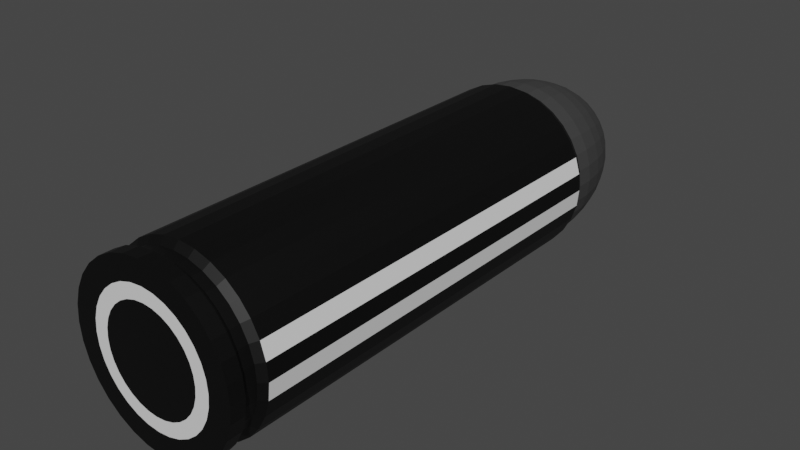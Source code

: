 # Source: revolverBullet.blend  (saved by Blender 3.2.14; exported with 4.5.12 LTS)
import bpy
from mathutils import Matrix  # noqa: F401  (used for matrix-valued properties, if any)

bpy.ops.wm.read_factory_settings(use_empty=True)
scene = bpy.context.scene
scene.name = 'Scene'

# ---- collections
col_collection = bpy.data.collections.new('Collection'); scene.collection.children.link(col_collection)

# ---- materials (node trees are filled in below, after node groups)
mat_primary = bpy.data.materials.new('Primary')
mat_primary.use_transparent_shadow = False
mat_secondary = bpy.data.materials.new('Secondary')
mat_secondary.use_transparent_shadow = False
mat_tertiary = bpy.data.materials.new('Tertiary')
mat_tertiary.use_transparent_shadow = False

# ---- material node trees
mat_primary.use_nodes = True; mat_primary.node_tree.nodes.clear()
_N = mat_primary.node_tree.nodes; _L = mat_primary.node_tree.links
n0 = _N.new('ShaderNodeBsdfPrincipled'); n0.name = 'Principled BSDF'; n0.location = (10, 300)
n0.distribution = 'GGX'
n0.subsurface_method = 'RANDOM_WALK_SKIN'
n0.inputs[0].default_value = (0.0, 0.0, 0.0, 1.0)
n0.inputs[3].default_value = 1.45
n0.inputs[27].default_value = (0.0, 0.0, 0.0, 1.0)
n0.inputs[28].default_value = 1.0
n1 = _N.new('ShaderNodeOutputMaterial'); n1.name = 'Material Output'; n1.location = (300, 300)
_L.new(n0.outputs[0], n1.inputs[0])
n1.is_active_output = True
mat_secondary.use_nodes = True; mat_secondary.node_tree.nodes.clear()
_N = mat_secondary.node_tree.nodes; _L = mat_secondary.node_tree.links
n0 = _N.new('ShaderNodeBsdfPrincipled'); n0.name = 'Principled BSDF'; n0.location = (10, 300)
n0.distribution = 'GGX'
n0.subsurface_method = 'RANDOM_WALK_SKIN'
n0.inputs[3].default_value = 1.45
n0.inputs[27].default_value = (0.0, 0.0, 0.0, 1.0)
n0.inputs[28].default_value = 1.0
n1 = _N.new('ShaderNodeOutputMaterial'); n1.name = 'Material Output'; n1.location = (300, 300)
_L.new(n0.outputs[0], n1.inputs[0])
n1.is_active_output = True
mat_tertiary.use_nodes = True; mat_tertiary.node_tree.nodes.clear()
_N = mat_tertiary.node_tree.nodes; _L = mat_tertiary.node_tree.links
n0 = _N.new('ShaderNodeBsdfPrincipled'); n0.name = 'Principled BSDF'; n0.location = (10, 300)
n0.distribution = 'GGX'
n0.subsurface_method = 'RANDOM_WALK_SKIN'
n0.inputs[0].default_value = (0.04696, 0.04696, 0.04696, 1.0)
n0.inputs[3].default_value = 1.45
n0.inputs[27].default_value = (0.0, 0.0, 0.0, 1.0)
n0.inputs[28].default_value = 1.0
n1 = _N.new('ShaderNodeOutputMaterial'); n1.name = 'Material Output'; n1.location = (300, 300)
_L.new(n0.outputs[0], n1.inputs[0])
n1.is_active_output = True

# ---- world
world_world = bpy.data.worlds.new('World'); scene.world = world_world
world_world.use_nodes = True; world_world.node_tree.nodes.clear()
_N = world_world.node_tree.nodes; _L = world_world.node_tree.links
n0 = _N.new('ShaderNodeOutputWorld'); n0.name = 'World Output'; n0.location = (300, 300)
n1 = _N.new('ShaderNodeBackground'); n1.name = 'Background'; n1.location = (10, 300)
n1.inputs[0].default_value = (0.05088, 0.05088, 0.05088, 1.0)
_L.new(n1.outputs[0], n0.inputs[0])
n0.is_active_output = True
world_world.color = (0.05088, 0.05088, 0.05088)
world_world.use_sun_shadow = False
world_world.sun_shadow_jitter_overblur = 0.0

# ---- meshes
me_cylinder = bpy.data.meshes.new('Cylinder')
me_cylinder.from_pydata([(0.0, 1.0, -2.588), (0.0, 1.0, 2.243), (0.1951, 0.9808, -2.588), (0.1951, 0.9808, 2.243), (0.3827, 0.9239, -2.588), (0.3827, 0.9239, 2.243), (0.5556, 0.8315, -2.588), (0.5556, 0.8315, 2.243), (0.7071, 0.7071, -2.588), (0.7071, 0.7071, 2.243), (0.8315, 0.5556, -2.588), (0.8315, 0.5556, 2.243), (0.9239, 0.3827, -2.588), (0.9239, 0.3827, 2.243), (0.9808, 0.1951, -2.588), (0.9808, 0.1951, 2.243), (1.0, -1.636e-07, -2.588), (1.0, 5.014e-08, 2.243), (0.9808, -0.1951, -2.588), (0.9808, -0.1951, 2.243), (0.9239, -0.3827, -2.588), (0.9239, -0.3827, 2.243), (0.8315, -0.5556, -2.588), (0.8315, -0.5556, 2.243), (0.7071, -0.7071, -2.588), (0.7071, -0.7071, 2.243), (0.5556, -0.8315, -2.588), (0.5556, -0.8315, 2.243), (0.3827, -0.9239, -2.588), (0.3827, -0.9239, 2.243), (0.1951, -0.9808, -2.588), (0.1951, -0.9808, 2.243), (-8.742e-08, -1.0, -2.588), (-8.742e-08, -1.0, 2.243), (-0.1951, -0.9808, -2.588), (-0.1951, -0.9808, 2.243), (-0.3827, -0.9239, -2.588), (-0.3827, -0.9239, 2.243), (-0.5556, -0.8315, -2.588), (-0.5556, -0.8315, 2.243), (-0.7071, -0.7071, -2.588), (-0.7071, -0.7071, 2.243), (-0.8315, -0.5556, -2.588), (-0.8315, -0.5556, 2.243), (-0.9239, -0.3827, -2.588), (-0.9239, -0.3827, 2.243), (-0.9808, -0.1951, -2.588), (-0.9808, -0.1951, 2.243), (-1.0, -1.08e-07, -2.588), (-1.0, 1.058e-07, 2.243), (-0.9808, 0.1951, -2.588), (-0.9808, 0.1951, 2.243), (-0.9239, 0.3827, -2.588), (-0.9239, 0.3827, 2.243), (-0.8315, 0.5556, -2.588), (-0.8315, 0.5556, 2.243), (-0.7071, 0.7071, -2.588), (-0.7071, 0.7071, 2.243), (-0.5556, 0.8315, -2.588), (-0.5556, 0.8315, 2.243), (-0.3827, 0.9239, -2.588), (-0.3827, 0.9239, 2.243), (-0.1951, 0.9808, -2.588), (-0.1951, 0.9808, 2.243), (4.706e-09, 0.9274, -2.655), (0.1809, 0.9096, -2.655), (0.3549, 0.8568, -2.655), (0.5152, 0.7711, -2.655), (0.6558, 0.6558, -2.655), (0.7711, 0.5152, -2.655), (0.8568, 0.3549, -2.655), (0.9096, 0.1809, -2.655), (0.9274, -1.61e-07, -2.655), (0.9096, -0.1809, -2.655), (0.8568, -0.3549, -2.655), (0.7711, -0.5152, -2.655), (0.6558, -0.6558, -2.655), (0.5152, -0.7711, -2.655), (0.3549, -0.8568, -2.655), (0.1809, -0.9096, -2.655), (-7.637e-08, -0.9274, -2.655), (-0.1809, -0.9096, -2.655), (-0.3549, -0.8568, -2.655), (-0.5152, -0.7711, -2.655), (-0.6558, -0.6558, -2.655), (-0.7711, -0.5152, -2.655), (-0.8568, -0.3549, -2.655), (-0.9096, -0.1809, -2.655), (-0.9274, -1.094e-07, -2.655), (-0.9096, 0.1809, -2.655), (-0.8568, 0.3549, -2.655), (-0.7711, 0.5152, -2.655), (-0.6558, 0.6558, -2.655), (-0.5152, 0.7711, -2.655), (-0.3549, 0.8568, -2.655), (-0.1809, 0.9096, -2.655), (3.551e-09, 0.9274, -2.776), (0.1809, 0.9096, -2.776), (0.3549, 0.8568, -2.776), (0.5152, 0.7711, -2.776), (0.6558, 0.6558, -2.776), (0.7711, 0.5152, -2.776), (0.8568, 0.3549, -2.776), (0.9096, 0.1809, -2.776), (0.9274, -1.61e-07, -2.776), (0.9096, -0.1809, -2.776), (0.8568, -0.3549, -2.776), (0.7711, -0.5152, -2.776), (0.6558, -0.6558, -2.776), (0.5152, -0.7711, -2.776), (0.3549, -0.8568, -2.776), (0.1809, -0.9096, -2.776), (-7.752e-08, -0.9274, -2.776), (-0.1809, -0.9096, -2.776), (-0.3549, -0.8568, -2.776), (-0.5152, -0.7711, -2.776), (-0.6558, -0.6558, -2.776), (-0.7711, -0.5152, -2.776), (-0.8568, -0.3549, -2.776), (-0.9096, -0.1809, -2.776), (-0.9274, -1.094e-07, -2.776), (-0.9096, 0.1809, -2.776), (-0.8568, 0.3549, -2.776), (-0.7711, 0.5152, -2.776), (-0.6558, 0.6558, -2.776), (-0.5152, 0.7711, -2.776), (-0.3549, 0.8568, -2.776), (-0.1809, 0.9096, -2.776), (-1.703e-08, 1.0, -2.849), (0.1951, 0.9808, -2.849), (0.3827, 0.9239, -2.849), (0.5556, 0.8315, -2.849), (0.7071, 0.7071, -2.849), (0.8315, 0.5556, -2.849), (0.9239, 0.3827, -2.849), (0.9808, 0.1951, -2.849), (1.0, -1.636e-07, -2.849), (0.9808, -0.1951, -2.849), (0.9239, -0.3827, -2.849), (0.8315, -0.5556, -2.849), (0.7071, -0.7071, -2.849), (0.5556, -0.8315, -2.849), (0.3827, -0.9239, -2.849), (0.1951, -0.9808, -2.849), (-1.045e-07, -1.0, -2.849), (-0.1951, -0.9808, -2.849), (-0.3827, -0.9239, -2.849), (-0.5556, -0.8315, -2.849), (-0.7071, -0.7071, -2.849), (-0.8315, -0.5556, -2.849), (-0.9239, -0.3827, -2.849), (-0.9808, -0.1951, -2.849), (-1.0, -1.08e-07, -2.849), (-0.9808, 0.1951, -2.849), (-0.9239, 0.3827, -2.849), (-0.8315, 0.5556, -2.849), (-0.7071, 0.7071, -2.849), (-0.5556, 0.8315, -2.849), (-0.3827, 0.9239, -2.849), (-0.1951, 0.9808, -2.849), (-7.959e-08, 0.5783, -3.018), (0.1128, 0.5672, -3.018), (0.2213, 0.5343, -3.018), (0.3213, 0.4809, -3.018), (0.4089, 0.4089, -3.018), (0.4809, 0.3213, -3.018), (0.5343, 0.2213, -3.018), (0.5672, 0.1128, -3.018), (0.5783, -1.857e-07, -3.018), (0.5672, -0.1128, -3.018), (0.5343, -0.2213, -3.018), (0.4809, -0.3213, -3.018), (0.4089, -0.4089, -3.018), (0.3213, -0.4809, -3.018), (0.2213, -0.5343, -3.018), (0.1128, -0.5672, -3.018), (-8.08e-08, -0.5783, -3.018), (-0.1128, -0.5672, -3.018), (-0.2213, -0.5343, -3.018), (-0.3213, -0.4809, -3.018), (-0.4089, -0.4089, -3.018), (-0.4809, -0.3213, -3.018), (-0.5343, -0.2213, -3.018), (-0.5672, -0.1128, -3.018), (-0.5783, -1.092e-07, -3.018), (-0.5672, 0.1128, -3.018), (-0.5343, 0.2213, -3.018), (-0.4809, 0.3213, -3.018), (-0.4089, 0.4089, -3.018), (-0.3213, 0.4809, -3.018), (-0.2213, 0.5343, -3.018), (-0.1128, 0.5672, -3.018), (1.367e-09, 0.9531, 2.335), (0.1859, 0.9348, 2.335), (0.3647, 0.8806, 2.335), (0.5295, 0.7925, 2.335), (0.674, 0.674, 2.335), (0.7925, 0.5295, 2.335), (0.8806, 0.3647, 2.335), (0.9348, 0.1859, 2.335), (0.9531, 5.023e-08, 2.335), (0.9348, -0.1859, 2.335), (0.8806, -0.3647, 2.335), (0.7925, -0.5295, 2.335), (0.674, -0.674, 2.335), (0.5295, -0.7925, 2.335), (0.3647, -0.8806, 2.335), (0.1859, -0.9348, 2.335), (-8.196e-08, -0.9531, 2.335), (-0.1859, -0.9348, 2.335), (-0.3647, -0.8806, 2.335), (-0.5295, -0.7925, 2.335), (-0.674, -0.674, 2.335), (-0.7925, -0.5295, 2.335), (-0.8806, -0.3647, 2.335), (-0.9348, -0.1859, 2.335), (-0.9531, 1.033e-07, 2.335), (-0.9348, 0.1859, 2.335), (-0.8806, 0.3647, 2.335), (-0.7925, 0.5295, 2.335), (-0.674, 0.674, 2.335), (-0.5295, 0.7925, 2.335), (-0.3647, 0.8806, 2.335), (-0.1859, 0.9348, 2.335), (1.226e-08, 0.9531, 2.542), (0.1859, 0.9348, 2.542), (0.3647, 0.8806, 2.542), (0.5295, 0.7925, 2.542), (0.674, 0.674, 2.542), (0.7925, 0.5295, 2.542), (0.8806, 0.3647, 2.542), (0.9348, 0.1859, 2.542), (0.9531, 5.023e-08, 2.542), (0.9348, -0.1859, 2.542), (0.8806, -0.3647, 2.542), (0.7925, -0.5295, 2.542), (0.674, -0.674, 2.542), (0.5295, -0.7925, 2.542), (0.3647, -0.8806, 2.542), (0.1859, -0.9348, 2.542), (-7.107e-08, -0.9531, 2.542), (-0.1859, -0.9348, 2.542), (-0.3647, -0.8806, 2.542), (-0.5295, -0.7925, 2.542), (-0.674, -0.674, 2.542), (-0.7925, -0.5295, 2.542), (-0.8806, -0.3647, 2.542), (-0.9348, -0.1859, 2.542), (-0.9531, 1.033e-07, 2.542), (-0.9348, 0.1859, 2.542), (-0.8806, 0.3647, 2.542), (-0.7925, 0.5295, 2.542), (-0.674, 0.674, 2.542), (-0.5295, 0.7925, 2.542), (-0.3647, 0.8806, 2.542), (-0.1859, 0.9348, 2.542), (5.002e-09, 0.9135, 2.796), (0.1782, 0.8959, 2.796), (0.3496, 0.8439, 2.796), (0.5075, 0.7595, 2.796), (0.6459, 0.6459, 2.796), (0.7595, 0.5075, 2.796), (0.8439, 0.3496, 2.796), (0.8959, 0.1782, 2.796), (0.9135, 5.279e-08, 2.796), (0.8959, -0.1782, 2.796), (0.8439, -0.3496, 2.796), (0.7595, -0.5075, 2.796), (0.6459, -0.6459, 2.796), (0.5075, -0.7595, 2.796), (0.3496, -0.8439, 2.796), (0.1782, -0.8959, 2.796), (-7.486e-08, -0.9135, 2.796), (-0.1782, -0.8959, 2.796), (-0.3496, -0.8439, 2.796), (-0.5075, -0.7595, 2.796), (-0.6459, -0.6459, 2.796), (-0.7595, -0.5075, 2.796), (-0.8439, -0.3496, 2.796), (-0.8959, -0.1782, 2.796), (-0.9135, 1.036e-07, 2.796), (-0.8959, 0.1782, 2.796), (-0.8439, 0.3496, 2.796), (-0.7595, 0.5075, 2.796), (-0.6459, 0.6459, 2.796), (-0.5075, 0.7595, 2.796), (-0.3496, 0.8439, 2.796), (-0.1782, 0.8959, 2.796), (2.586e-08, 0.8541, 3.003), (0.1666, 0.8376, 3.003), (0.3268, 0.789, 3.003), (0.4745, 0.7101, 3.003), (0.6039, 0.6039, 3.003), (0.7101, 0.4745, 3.003), (0.789, 0.3268, 3.003), (0.8376, 0.1666, 3.003), (0.8541, 5.517e-08, 3.003), (0.8376, -0.1666, 3.003), (0.789, -0.3268, 3.003), (0.7101, -0.4745, 3.003), (0.6039, -0.6039, 3.003), (0.4745, -0.7101, 3.003), (0.3268, -0.789, 3.003), (0.1666, -0.8376, 3.003), (-4.88e-08, -0.8541, 3.003), (-0.1666, -0.8376, 3.003), (-0.3268, -0.789, 3.003), (-0.4745, -0.7101, 3.003), (-0.6039, -0.6039, 3.003), (-0.7101, -0.4745, 3.003), (-0.789, -0.3268, 3.003), (-0.8376, -0.1666, 3.003), (-0.8541, 1.027e-07, 3.003), (-0.8376, 0.1666, 3.003), (-0.789, 0.3268, 3.003), (-0.7101, 0.4745, 3.003), (-0.6039, 0.6039, 3.003), (-0.4745, 0.7101, 3.003), (-0.3268, 0.789, 3.003), (-0.1666, 0.8376, 3.003), (5.164e-09, 0.7616, 3.218), (0.1486, 0.747, 3.218), (0.2915, 0.7036, 3.218), (0.4231, 0.6332, 3.218), (0.5385, 0.5385, 3.218), (0.6332, 0.4231, 3.218), (0.7036, 0.2915, 3.218), (0.747, 0.1486, 3.218), (0.7616, 5.484e-08, 3.218), (0.747, -0.1486, 3.218), (0.7036, -0.2915, 3.218), (0.6332, -0.4231, 3.218), (0.5385, -0.5385, 3.218), (0.4231, -0.6332, 3.218), (0.2915, -0.7036, 3.218), (0.1486, -0.747, 3.218), (-6.142e-08, -0.7616, 3.218), (-0.1486, -0.747, 3.218), (-0.2915, -0.7036, 3.218), (-0.4231, -0.6332, 3.218), (-0.5385, -0.5385, 3.218), (-0.6332, -0.4231, 3.218), (-0.7036, -0.2915, 3.218), (-0.747, -0.1486, 3.218), (-0.7616, 9.722e-08, 3.218), (-0.747, 0.1486, 3.218), (-0.7036, 0.2915, 3.218), (-0.6332, 0.4231, 3.218), (-0.5385, 0.5385, 3.218), (-0.4231, 0.6332, 3.218), (-0.2915, 0.7036, 3.218), (-0.1486, 0.747, 3.218), (-3.666e-08, 0.6754, 3.364), (0.1318, 0.6625, 3.364), (0.2585, 0.624, 3.364), (0.3752, 0.5616, 3.364), (0.4776, 0.4776, 3.364), (0.5616, 0.3752, 3.364), (0.624, 0.2585, 3.364), (0.6625, 0.1318, 3.364), (0.6754, 5.96e-08, 3.364), (0.6625, -0.1318, 3.364), (0.624, -0.2585, 3.364), (0.5616, -0.3752, 3.364), (0.4776, -0.4776, 3.364), (0.3752, -0.5616, 3.364), (0.2585, -0.624, 3.364), (0.1318, -0.6625, 3.364), (-9.571e-08, -0.6754, 3.364), (-0.1318, -0.6625, 3.364), (-0.2585, -0.624, 3.364), (-0.3752, -0.5616, 3.364), (-0.4776, -0.4776, 3.364), (-0.5616, -0.3752, 3.364), (-0.624, -0.2585, 3.364), (-0.6625, -0.1318, 3.364), (-0.6754, 9.718e-08, 3.364), (-0.6625, 0.1318, 3.364), (-0.624, 0.2585, 3.364), (-0.5616, 0.3752, 3.364), (-0.4776, 0.4776, 3.364), (-0.3752, 0.5616, 3.364), (-0.2585, 0.624, 3.364), (-0.1318, 0.6625, 3.364), (-8.554e-08, 0.5575, 3.494), (0.1088, 0.5467, 3.494), (0.2133, 0.515, 3.494), (0.3097, 0.4635, 3.494), (0.3942, 0.3942, 3.494), (0.4635, 0.3097, 3.494), (0.515, 0.2133, 3.494), (0.5467, 0.1088, 3.494), (0.5575, 6.871e-08, 3.494), (0.5467, -0.1088, 3.494), (0.515, -0.2133, 3.494), (0.4635, -0.3097, 3.494), (0.3942, -0.3942, 3.494), (0.3097, -0.4635, 3.494), (0.2133, -0.515, 3.494), (0.1088, -0.5467, 3.494), (-1.343e-07, -0.5575, 3.494), (-0.1088, -0.5467, 3.494), (-0.2133, -0.515, 3.494), (-0.3097, -0.4635, 3.494), (-0.3942, -0.3942, 3.494), (-0.4635, -0.3097, 3.494), (-0.515, -0.2133, 3.494), (-0.5467, -0.1088, 3.494), (-0.5575, 9.972e-08, 3.494), (-0.5467, 0.1088, 3.494), (-0.515, 0.2133, 3.494), (-0.4635, 0.3097, 3.494), (-0.3942, 0.3942, 3.494), (-0.3097, 0.4635, 3.494), (-0.2133, 0.515, 3.494), (-0.1088, 0.5467, 3.494), (-6.136e-08, 0.3948, 3.571), (0.07703, 0.3872, 3.571), (0.1511, 0.3648, 3.571), (0.2194, 0.3283, 3.571), (0.2792, 0.2792, 3.571), (0.3283, 0.2194, 3.571), (0.3648, 0.1511, 3.571), (0.3872, 0.07703, 3.571), (0.3948, 8.127e-08, 3.571), (0.3872, -0.07703, 3.571), (0.3648, -0.1511, 3.571), (0.3283, -0.2194, 3.571), (0.2792, -0.2792, 3.571), (0.2194, -0.3283, 3.571), (0.1511, -0.3648, 3.571), (0.07703, -0.3872, 3.571), (-9.588e-08, -0.3948, 3.571), (-0.07703, -0.3872, 3.571), (-0.1511, -0.3648, 3.571), (-0.2194, -0.3283, 3.571), (-0.2792, -0.2792, 3.571), (-0.3283, -0.2194, 3.571), (-0.3648, -0.1511, 3.571), (-0.3872, -0.07703, 3.571), (-0.3948, 1.032e-07, 3.571), (-0.3872, 0.07703, 3.571), (-0.3648, 0.1511, 3.571), (-0.3283, 0.2194, 3.571), (-0.2792, 0.2792, 3.571), (-0.2194, 0.3283, 3.571), (-0.1511, 0.3648, 3.571), (-0.07703, 0.3872, 3.571), (-5.261e-08, 0.1519, 3.617), (0.02964, 0.149, 3.617), (0.05813, 0.1403, 3.617), (0.08439, 0.1263, 3.617), (0.1074, 0.1074, 3.617), (0.1263, 0.08439, 3.617), (0.1403, 0.05813, 3.617), (0.149, 0.02964, 3.617), (0.1519, 8.169e-08, 3.617), (0.149, -0.02964, 3.617), (0.1403, -0.05813, 3.617), (0.1263, -0.08439, 3.617), (0.1074, -0.1074, 3.617), (0.08439, -0.1263, 3.617), (0.05813, -0.1403, 3.617), (0.02964, -0.149, 3.617), (-6.589e-08, -0.1519, 3.617), (-0.02964, -0.149, 3.617), (-0.05813, -0.1403, 3.617), (-0.08439, -0.1263, 3.617), (-0.1074, -0.1074, 3.617), (-0.1263, -0.08439, 3.617), (-0.1403, -0.05813, 3.617), (-0.149, -0.02964, 3.617), (-0.1519, 9.014e-08, 3.617), (-0.149, 0.02964, 3.617), (-0.1403, 0.05813, 3.617), (-0.1263, 0.08439, 3.617), (-0.1074, 0.1074, 3.617), (-0.08439, 0.1263, 3.617), (-0.05813, 0.1403, 3.617), (-0.02964, 0.149, 3.617), (-2.106e-08, 1.0, -3.018), (0.1951, 0.9808, -3.018), (0.3827, 0.9239, -3.018), (0.5556, 0.8315, -3.018), (0.7071, 0.7071, -3.018), (0.8315, 0.5556, -3.018), (0.9239, 0.3827, -3.018), (0.9808, 0.1951, -3.018), (1.0, -1.636e-07, -3.018), (0.9808, -0.1951, -3.018), (0.9239, -0.3827, -3.018), (0.8315, -0.5556, -3.018), (0.7071, -0.7071, -3.018), (0.5556, -0.8315, -3.018), (0.3827, -0.9239, -3.018), (0.1951, -0.9808, -3.018), (-1.085e-07, -1.0, -3.018), (-0.1951, -0.9808, -3.018), (-0.3827, -0.9239, -3.018), (-0.5556, -0.8315, -3.018), (-0.7071, -0.7071, -3.018), (-0.8315, -0.5556, -3.018), (-0.9239, -0.3827, -3.018), (-0.9808, -0.1951, -3.018), (-1.0, -1.08e-07, -3.018), (-0.9808, 0.1951, -3.018), (-0.9239, 0.3827, -3.018), (-0.8315, 0.5556, -3.018), (-0.7071, 0.7071, -3.018), (-0.5556, 0.8315, -3.018), (-0.3827, 0.9239, -3.018), (-0.1951, 0.9808, -3.018), (-5.406e-08, 0.7407, -3.018), (0.1445, 0.7265, -3.018), (0.2835, 0.6844, -3.018), (0.4115, 0.6159, -3.018), (0.5238, 0.5238, -3.018), (0.6159, 0.4115, -3.018), (0.6844, 0.2835, -3.018), (0.7265, 0.1445, -3.018), (0.7407, -1.559e-07, -3.018), (0.7265, -0.1445, -3.018), (0.6844, -0.2835, -3.018), (0.6159, -0.4115, -3.018), (0.5238, -0.5238, -3.018), (0.4115, -0.6159, -3.018), (0.2835, -0.6844, -3.018), (0.1445, -0.7265, -3.018), (-9.296e-08, -0.7407, -3.018), (-0.1445, -0.7265, -3.018), (-0.2835, -0.6844, -3.018), (-0.4115, -0.6159, -3.018), (-0.5238, -0.5238, -3.018), (-0.6159, -0.4115, -3.018), (-0.6844, -0.2835, -3.018), (-0.7265, -0.1445, -3.018), (-0.7407, -1.08e-07, -3.018), (-0.7265, 0.1445, -3.018), (-0.6844, 0.2835, -3.018), (-0.6159, 0.4115, -3.018), (-0.5238, 0.5238, -3.018), (-0.4115, 0.6159, -3.018), (-0.2835, 0.6844, -3.018), (-0.1445, 0.7265, -3.018)], [], [(0, 1, 3, 2), (2, 3, 5, 4), (4, 5, 7, 6), (6, 7, 9, 8), (8, 9, 11, 10), (10, 11, 13, 12), (12, 13, 15, 14), (14, 15, 17, 16), (16, 17, 19, 18), (18, 19, 21, 20), (20, 21, 23, 22), (22, 23, 25, 24), (24, 25, 27, 26), (26, 27, 29, 28), (28, 29, 31, 30), (30, 31, 33, 32), (32, 33, 35, 34), (34, 35, 37, 36), (36, 37, 39, 38), (38, 39, 41, 40), (40, 41, 43, 42), (42, 43, 45, 44), (44, 45, 47, 46), (46, 47, 49, 48), (48, 49, 51, 50), (50, 51, 53, 52), (52, 53, 55, 54), (54, 55, 57, 56), (56, 57, 59, 58), (58, 59, 61, 60), (49, 47, 215, 216), (60, 61, 63, 62), (62, 63, 1, 0), (2, 4, 66, 65), (66, 67, 99, 98), (20, 22, 75, 74), (38, 40, 84, 83), (56, 58, 93, 92), (12, 14, 71, 70), (30, 32, 80, 79), (48, 50, 89, 88), (4, 6, 67, 66), (22, 24, 76, 75), (40, 42, 85, 84), (58, 60, 94, 93), (14, 16, 72, 71), (32, 34, 81, 80), (50, 52, 90, 89), (6, 8, 68, 67), (24, 26, 77, 76), (42, 44, 86, 85), (60, 62, 95, 94), (16, 18, 73, 72), (34, 36, 82, 81), (52, 54, 91, 90), (8, 10, 69, 68), (26, 28, 78, 77), (44, 46, 87, 86), (0, 2, 65, 64), (62, 0, 64, 95), (18, 20, 74, 73), (36, 38, 83, 82), (54, 56, 92, 91), (10, 12, 70, 69), (28, 30, 79, 78), (46, 48, 88, 87), (101, 102, 134, 133), (93, 94, 126, 125), (80, 81, 113, 112), (67, 68, 100, 99), (94, 95, 127, 126), (81, 82, 114, 113), (68, 69, 101, 100), (95, 64, 96, 127), (82, 83, 115, 114), (69, 70, 102, 101), (83, 84, 116, 115), (70, 71, 103, 102), (84, 85, 117, 116), (71, 72, 104, 103), (85, 86, 118, 117), (72, 73, 105, 104), (86, 87, 119, 118), (73, 74, 106, 105), (87, 88, 120, 119), (74, 75, 107, 106), (88, 89, 121, 120), (75, 76, 108, 107), (89, 90, 122, 121), (76, 77, 109, 108), (90, 91, 123, 122), (77, 78, 110, 109), (64, 65, 97, 96), (91, 92, 124, 123), (78, 79, 111, 110), (65, 66, 98, 97), (92, 93, 125, 124), (79, 80, 112, 111), (136, 137, 489, 488), (115, 116, 148, 147), (102, 103, 135, 134), (116, 117, 149, 148), (103, 104, 136, 135), (117, 118, 150, 149), (104, 105, 137, 136), (118, 119, 151, 150), (105, 106, 138, 137), (119, 120, 152, 151), (106, 107, 139, 138), (120, 121, 153, 152), (107, 108, 140, 139), (121, 122, 154, 153), (108, 109, 141, 140), (122, 123, 155, 154), (109, 110, 142, 141), (96, 97, 129, 128), (123, 124, 156, 155), (110, 111, 143, 142), (97, 98, 130, 129), (124, 125, 157, 156), (111, 112, 144, 143), (98, 99, 131, 130), (125, 126, 158, 157), (112, 113, 145, 144), (99, 100, 132, 131), (126, 127, 159, 158), (113, 114, 146, 145), (100, 101, 133, 132), (127, 96, 128, 159), (114, 115, 147, 146), (160, 161, 162, 163, 164, 165, 166, 167, 168, 169, 170, 171, 172, 173, 174, 175, 176, 177, 178, 179, 180, 181, 182, 183, 184, 185, 186, 187, 188, 189, 190, 191), (150, 151, 503, 502), (137, 138, 490, 489), (151, 152, 504, 503), (138, 139, 491, 490), (152, 153, 505, 504), (139, 140, 492, 491), (153, 154, 506, 505), (140, 141, 493, 492), (154, 155, 507, 506), (141, 142, 494, 493), (128, 129, 481, 480), (155, 156, 508, 507), (142, 143, 495, 494), (129, 130, 482, 481), (156, 157, 509, 508), (143, 144, 496, 495), (130, 131, 483, 482), (157, 158, 510, 509), (144, 145, 497, 496), (131, 132, 484, 483), (158, 159, 511, 510), (145, 146, 498, 497), (132, 133, 485, 484), (159, 128, 480, 511), (146, 147, 499, 498), (133, 134, 486, 485), (147, 148, 500, 499), (134, 135, 487, 486), (148, 149, 501, 500), (135, 136, 488, 487), (149, 150, 502, 501), (207, 206, 238, 239), (5, 3, 193, 194), (23, 21, 202, 203), (41, 39, 211, 212), (59, 57, 220, 221), (15, 13, 198, 199), (33, 31, 207, 208), (51, 49, 216, 217), (7, 5, 194, 195), (25, 23, 203, 204), (43, 41, 212, 213), (61, 59, 221, 222), (17, 15, 199, 200), (35, 33, 208, 209), (53, 51, 217, 218), (9, 7, 195, 196), (27, 25, 204, 205), (45, 43, 213, 214), (63, 61, 222, 223), (19, 17, 200, 201), (37, 35, 209, 210), (55, 53, 218, 219), (11, 9, 196, 197), (29, 27, 205, 206), (47, 45, 214, 215), (3, 1, 192, 193), (1, 63, 223, 192), (21, 19, 201, 202), (39, 37, 210, 211), (57, 55, 219, 220), (13, 11, 197, 198), (31, 29, 206, 207), (242, 241, 273, 274), (194, 193, 225, 226), (221, 220, 252, 253), (208, 207, 239, 240), (195, 194, 226, 227), (222, 221, 253, 254), (209, 208, 240, 241), (196, 195, 227, 228), (223, 222, 254, 255), (210, 209, 241, 242), (197, 196, 228, 229), (192, 223, 255, 224), (211, 210, 242, 243), (198, 197, 229, 230), (212, 211, 243, 244), (199, 198, 230, 231), (213, 212, 244, 245), (200, 199, 231, 232), (214, 213, 245, 246), (201, 200, 232, 233), (215, 214, 246, 247), (202, 201, 233, 234), (216, 215, 247, 248), (203, 202, 234, 235), (217, 216, 248, 249), (204, 203, 235, 236), (218, 217, 249, 250), (205, 204, 236, 237), (219, 218, 250, 251), (206, 205, 237, 238), (193, 192, 224, 225), (220, 219, 251, 252), (277, 276, 308, 309), (229, 228, 260, 261), (224, 255, 287, 256), (243, 242, 274, 275), (230, 229, 261, 262), (244, 243, 275, 276), (231, 230, 262, 263), (245, 244, 276, 277), (232, 231, 263, 264), (246, 245, 277, 278), (233, 232, 264, 265), (247, 246, 278, 279), (234, 233, 265, 266), (248, 247, 279, 280), (235, 234, 266, 267), (249, 248, 280, 281), (236, 235, 267, 268), (250, 249, 281, 282), (237, 236, 268, 269), (251, 250, 282, 283), (238, 237, 269, 270), (225, 224, 256, 257), (252, 251, 283, 284), (239, 238, 270, 271), (226, 225, 257, 258), (253, 252, 284, 285), (240, 239, 271, 272), (227, 226, 258, 259), (254, 253, 285, 286), (241, 240, 272, 273), (228, 227, 259, 260), (255, 254, 286, 287), (312, 311, 343, 344), (264, 263, 295, 296), (278, 277, 309, 310), (265, 264, 296, 297), (279, 278, 310, 311), (266, 265, 297, 298), (280, 279, 311, 312), (267, 266, 298, 299), (281, 280, 312, 313), (268, 267, 299, 300), (282, 281, 313, 314), (269, 268, 300, 301), (283, 282, 314, 315), (270, 269, 301, 302), (257, 256, 288, 289), (284, 283, 315, 316), (271, 270, 302, 303), (258, 257, 289, 290), (285, 284, 316, 317), (272, 271, 303, 304), (259, 258, 290, 291), (286, 285, 317, 318), (273, 272, 304, 305), (260, 259, 291, 292), (287, 286, 318, 319), (274, 273, 305, 306), (261, 260, 292, 293), (256, 287, 319, 288), (275, 274, 306, 307), (262, 261, 293, 294), (276, 275, 307, 308), (263, 262, 294, 295), (347, 346, 378, 379), (299, 298, 330, 331), (313, 312, 344, 345), (300, 299, 331, 332), (314, 313, 345, 346), (301, 300, 332, 333), (315, 314, 346, 347), (302, 301, 333, 334), (289, 288, 320, 321), (316, 315, 347, 348), (303, 302, 334, 335), (290, 289, 321, 322), (317, 316, 348, 349), (304, 303, 335, 336), (291, 290, 322, 323), (318, 317, 349, 350), (305, 304, 336, 337), (292, 291, 323, 324), (319, 318, 350, 351), (306, 305, 337, 338), (293, 292, 324, 325), (288, 319, 351, 320), (307, 306, 338, 339), (294, 293, 325, 326), (308, 307, 339, 340), (295, 294, 326, 327), (309, 308, 340, 341), (296, 295, 327, 328), (310, 309, 341, 342), (297, 296, 328, 329), (311, 310, 342, 343), (298, 297, 329, 330), (355, 354, 386, 387), (334, 333, 365, 366), (321, 320, 352, 353), (348, 347, 379, 380), (335, 334, 366, 367), (322, 321, 353, 354), (349, 348, 380, 381), (336, 335, 367, 368), (323, 322, 354, 355), (350, 349, 381, 382), (337, 336, 368, 369), (324, 323, 355, 356), (351, 350, 382, 383), (338, 337, 369, 370), (325, 324, 356, 357), (320, 351, 383, 352), (339, 338, 370, 371), (326, 325, 357, 358), (340, 339, 371, 372), (327, 326, 358, 359), (341, 340, 372, 373), (328, 327, 359, 360), (342, 341, 373, 374), (329, 328, 360, 361), (343, 342, 374, 375), (330, 329, 361, 362), (344, 343, 375, 376), (331, 330, 362, 363), (345, 344, 376, 377), (332, 331, 363, 364), (346, 345, 377, 378), (333, 332, 364, 365), (390, 389, 421, 422), (382, 381, 413, 414), (369, 368, 400, 401), (356, 355, 387, 388), (383, 382, 414, 415), (370, 369, 401, 402), (357, 356, 388, 389), (352, 383, 415, 384), (371, 370, 402, 403), (358, 357, 389, 390), (372, 371, 403, 404), (359, 358, 390, 391), (373, 372, 404, 405), (360, 359, 391, 392), (374, 373, 405, 406), (361, 360, 392, 393), (375, 374, 406, 407), (362, 361, 393, 394), (376, 375, 407, 408), (363, 362, 394, 395), (377, 376, 408, 409), (364, 363, 395, 396), (378, 377, 409, 410), (365, 364, 396, 397), (379, 378, 410, 411), (366, 365, 397, 398), (353, 352, 384, 385), (380, 379, 411, 412), (367, 366, 398, 399), (354, 353, 385, 386), (381, 380, 412, 413), (368, 367, 399, 400), (425, 424, 456, 457), (404, 403, 435, 436), (391, 390, 422, 423), (405, 404, 436, 437), (392, 391, 423, 424), (406, 405, 437, 438), (393, 392, 424, 425), (407, 406, 438, 439), (394, 393, 425, 426), (408, 407, 439, 440), (395, 394, 426, 427), (409, 408, 440, 441), (396, 395, 427, 428), (410, 409, 441, 442), (397, 396, 428, 429), (411, 410, 442, 443), (398, 397, 429, 430), (385, 384, 416, 417), (412, 411, 443, 444), (399, 398, 430, 431), (386, 385, 417, 418), (413, 412, 444, 445), (400, 399, 431, 432), (387, 386, 418, 419), (414, 413, 445, 446), (401, 400, 432, 433), (388, 387, 419, 420), (415, 414, 446, 447), (402, 401, 433, 434), (389, 388, 420, 421), (384, 415, 447, 416), (403, 402, 434, 435), (449, 448, 479, 478, 477, 476, 475, 474, 473, 472, 471, 470, 469, 468, 467, 466, 465, 464, 463, 462, 461, 460, 459, 458, 457, 456, 455, 454, 453, 452, 451, 450), (439, 438, 470, 471), (426, 425, 457, 458), (440, 439, 471, 472), (427, 426, 458, 459), (441, 440, 472, 473), (428, 427, 459, 460), (442, 441, 473, 474), (429, 428, 460, 461), (443, 442, 474, 475), (430, 429, 461, 462), (417, 416, 448, 449), (444, 443, 475, 476), (431, 430, 462, 463), (418, 417, 449, 450), (445, 444, 476, 477), (432, 431, 463, 464), (419, 418, 450, 451), (446, 445, 477, 478), (433, 432, 464, 465), (420, 419, 451, 452), (447, 446, 478, 479), (434, 433, 465, 466), (421, 420, 452, 453), (416, 447, 479, 448), (435, 434, 466, 467), (422, 421, 453, 454), (436, 435, 467, 468), (423, 422, 454, 455), (437, 436, 468, 469), (424, 423, 455, 456), (438, 437, 469, 470), (513, 512, 480, 481), (514, 513, 481, 482), (515, 514, 482, 483), (516, 515, 483, 484), (517, 516, 484, 485), (518, 517, 485, 486), (519, 518, 486, 487), (520, 519, 487, 488), (521, 520, 488, 489), (522, 521, 489, 490), (523, 522, 490, 491), (524, 523, 491, 492), (525, 524, 492, 493), (526, 525, 493, 494), (527, 526, 494, 495), (528, 527, 495, 496), (529, 528, 496, 497), (530, 529, 497, 498), (531, 530, 498, 499), (532, 531, 499, 500), (533, 532, 500, 501), (534, 533, 501, 502), (535, 534, 502, 503), (536, 535, 503, 504), (537, 536, 504, 505), (538, 537, 505, 506), (539, 538, 506, 507), (540, 539, 507, 508), (541, 540, 508, 509), (542, 541, 509, 510), (543, 542, 510, 511), (512, 543, 511, 480), (161, 160, 512, 513), (162, 161, 513, 514), (163, 162, 514, 515), (164, 163, 515, 516), (165, 164, 516, 517), (166, 165, 517, 518), (167, 166, 518, 519), (168, 167, 519, 520), (169, 168, 520, 521), (170, 169, 521, 522), (171, 170, 522, 523), (172, 171, 523, 524), (173, 172, 524, 525), (174, 173, 525, 526), (175, 174, 526, 527), (176, 175, 527, 528), (177, 176, 528, 529), (178, 177, 529, 530), (179, 178, 530, 531), (180, 179, 531, 532), (181, 180, 532, 533), (182, 181, 533, 534), (183, 182, 534, 535), (184, 183, 535, 536), (185, 184, 536, 537), (186, 185, 537, 538), (187, 186, 538, 539), (188, 187, 539, 540), (189, 188, 540, 541), (190, 189, 541, 542), (191, 190, 542, 543), (160, 191, 543, 512)])
me_cylinder.polygons.foreach_set('material_index', [0, 0, 0, 0, 0, 0, 0, 1, 0, 1, 0, 0, 0, 0, 0, 0, 0, 0, 0, 0, 0, 0, 1, 0, 1, 0, 0, 0, 0, 0, 0, 0, 0, 0, 0, 0, 0, 0, 0, 0, 0, 0, 0, 0, 0, 0, 0, 0, 0, 0, 0, 0, 0, 0, 0, 0, 0, 0, 0, 0, 0, 0, 0, 0, 0, 0, 0, 0, 0, 0, 0, 0, 0, 0, 0, 0, 0, 0, 0, 0, 0, 0, 0, 0, 0, 0, 0, 0, 0, 0, 0, 0, 0, 0, 0, 0, 0, 0, 0, 0, 0, 0, 0, 0, 0, 0, 0, 0, 0, 0, 0, 0, 0, 0, 0, 0, 0, 0, 0, 0, 0, 0, 0, 0, 0, 0, 0, 0, 0, 0, 0, 0, 0, 0, 0, 0, 0, 0, 0, 0, 0, 0, 0, 0, 0, 0, 0, 0, 0, 0, 0, 0, 0, 0, 0, 0, 0, 0, 0, 0, 0, 0, 2, 0, 0, 0, 0, 0, 0, 0, 0, 0, 0, 0, 0, 0, 0, 0, 0, 0, 0, 0, 0, 0, 0, 0, 0, 0, 0, 0, 0, 0, 0, 0, 2, 2, 2, 2, 2, 2, 2, 2, 2, 2, 2, 2, 2, 2, 2, 2, 2, 2, 2, 2, 2, 2, 2, 2, 2, 2, 2, 2, 2, 2, 2, 2, 2, 2, 2, 2, 2, 2, 2, 2, 2, 2, 2, 2, 2, 2, 2, 2, 2, 2, 2, 2, 2, 2, 2, 2, 2, 2, 2, 2, 2, 2, 2, 2, 2, 2, 2, 2, 2, 2, 2, 2, 2, 2, 2, 2, 2, 2, 2, 2, 2, 2, 2, 2, 2, 2, 2, 2, 2, 2, 2, 2, 2, 2, 2, 2, 2, 2, 2, 2, 2, 2, 2, 2, 2, 2, 2, 2, 2, 2, 2, 2, 2, 2, 2, 2, 2, 2, 2, 2, 2, 2, 2, 2, 2, 2, 2, 2, 2, 2, 2, 2, 2, 2, 2, 2, 2, 2, 2, 2, 2, 2, 2, 2, 2, 2, 2, 2, 2, 2, 2, 2, 2, 2, 2, 2, 2, 2, 2, 2, 2, 2, 2, 2, 2, 2, 2, 2, 2, 2, 2, 2, 2, 2, 2, 2, 2, 2, 2, 2, 2, 2, 2, 2, 2, 2, 2, 2, 2, 2, 2, 2, 2, 2, 2, 2, 2, 2, 2, 2, 2, 2, 2, 2, 2, 2, 2, 2, 2, 2, 2, 2, 2, 2, 2, 2, 2, 2, 2, 2, 2, 2, 2, 2, 2, 2, 2, 2, 2, 2, 2, 2, 2, 2, 2, 2, 2, 2, 2, 2, 2, 2, 2, 2, 2, 2, 2, 2, 2, 2, 2, 2, 2, 2, 2, 2, 0, 0, 0, 0, 0, 0, 0, 0, 0, 0, 0, 0, 0, 0, 0, 0, 0, 0, 0, 0, 0, 0, 0, 0, 0, 0, 0, 0, 0, 0, 0, 0, 1, 1, 1, 1, 1, 1, 1, 1, 1, 1, 1, 1, 1, 1, 1, 1, 1, 1, 1, 1, 1, 1, 1, 1, 1, 1, 1, 1, 1, 1, 1, 1])
_uv = me_cylinder.uv_layers.new(name='UVMap')
_uv.uv.foreach_set('vector', [1.0, 0.5, 1.0, 1.0, 0.9688, 1.0, 0.9688, 0.5, 0.9688, 0.5, 0.9688, 1.0, 0.9375, 1.0, 0.9375, 0.5, 0.9375, 0.5, 0.9375, 1.0, 0.9062, 1.0, 0.9062, 0.5, 0.9062, 0.5, 0.9062, 1.0, 0.875, 1.0, 0.875, 0.5, 0.875, 0.5, 0.875, 1.0, 0.8438, 1.0, 0.8438, 0.5, 0.8438, 0.5, 0.8438, 1.0, 0.8125, 1.0, 0.8125, 0.5, 0.8125, 0.5, 0.8125, 1.0, 0.7812, 1.0, 0.7812, 0.5, 0.7812, 0.5, 0.7812, 1.0, 0.75, 1.0, 0.75, 0.5, 0.75, 0.5, 0.75, 1.0, 0.7188, 1.0, 0.7188, 0.5, 0.7188, 0.5, 0.7188, 1.0, 0.6875, 1.0, 0.6875, 0.5, 0.6875, 0.5, 0.6875, 1.0, 0.6562, 1.0, 0.6562, 0.5, 0.6562, 0.5, 0.6562, 1.0, 0.625, 1.0, 0.625, 0.5, 0.625, 0.5, 0.625, 1.0, 0.5938, 1.0, 0.5938, 0.5, 0.5938, 0.5, 0.5938, 1.0, 0.5625, 1.0, 0.5625, 0.5, 0.5625, 0.5, 0.5625, 1.0, 0.5312, 1.0, 0.5312, 0.5, 0.5312, 0.5, 0.5312, 1.0, 0.5, 1.0, 0.5, 0.5, 0.5, 0.5, 0.5, 1.0, 0.4688, 1.0, 0.4688, 0.5, 0.4688, 0.5, 0.4688, 1.0, 0.4375, 1.0, 0.4375, 0.5, 0.4375, 0.5, 0.4375, 1.0, 0.4062, 1.0, 0.4062, 0.5, 0.4062, 0.5, 0.4062, 1.0, 0.375, 1.0, 0.375, 0.5, 0.375, 0.5, 0.375, 1.0, 0.3438, 1.0, 0.3438, 0.5, 0.3438, 0.5, 0.3438, 1.0, 0.3125, 1.0, 0.3125, 0.5, 0.3125, 0.5, 0.3125, 1.0, 0.2812, 1.0, 0.2812, 0.5, 0.2812, 0.5, 0.2812, 1.0, 0.25, 1.0, 0.25, 0.5, 0.25, 0.5, 0.25, 1.0, 0.2188, 1.0, 0.2188, 0.5, 0.2188, 0.5, 0.2188, 1.0, 0.1875, 1.0, 0.1875, 0.5, 0.1875, 0.5, 0.1875, 1.0, 0.1562, 1.0, 0.1562, 0.5, 0.1562, 0.5, 0.1562, 1.0, 0.125, 1.0, 0.125, 0.5, 0.125, 0.5, 0.125, 1.0, 0.09375, 1.0, 0.09375, 0.5, 0.09375, 0.5, 0.09375, 1.0, 0.0625, 1.0, 0.0625, 0.5, 0.25, 1.0, 0.2812, 1.0, 0.2812, 1.0, 0.25, 1.0, 0.0625, 0.5, 0.0625, 1.0, 0.03125, 1.0, 0.03125, 0.5, 0.03125, 0.5, 0.03125, 1.0, 0.0, 1.0, 0.0, 0.5, 0.9688, 0.5, 0.9375, 0.5, 0.9375, 0.5, 0.9688, 0.5, 0.9375, 0.5, 0.9062, 0.5, 0.9062, 0.5, 0.9375, 0.5, 0.6875, 0.5, 0.6562, 0.5, 0.6562, 0.5, 0.6875, 0.5, 0.4062, 0.5, 0.375, 0.5, 0.375, 0.5, 0.4062, 0.5, 0.125, 0.5, 0.09375, 0.5, 0.09375, 0.5, 0.125, 0.5, 0.8125, 0.5, 0.7812, 0.5, 0.7812, 0.5, 0.8125, 0.5, 0.5312, 0.5, 0.5, 0.5, 0.5, 0.5, 0.5312, 0.5, 0.25, 0.5, 0.2188, 0.5, 0.2188, 0.5, 0.25, 0.5, 0.9375, 0.5, 0.9062, 0.5, 0.9062, 0.5, 0.9375, 0.5, 0.6562, 0.5, 0.625, 0.5, 0.625, 0.5, 0.6562, 0.5, 0.375, 0.5, 0.3438, 0.5, 0.3438, 0.5, 0.375, 0.5, 0.09375, 0.5, 0.0625, 0.5, 0.0625, 0.5, 0.09375, 0.5, 0.7812, 0.5, 0.75, 0.5, 0.75, 0.5, 0.7812, 0.5, 0.5, 0.5, 0.4688, 0.5, 0.4688, 0.5, 0.5, 0.5, 0.2188, 0.5, 0.1875, 0.5, 0.1875, 0.5, 0.2188, 0.5, 0.9062, 0.5, 0.875, 0.5, 0.875, 0.5, 0.9062, 0.5, 0.625, 0.5, 0.5938, 0.5, 0.5938, 0.5, 0.625, 0.5, 0.3438, 0.5, 0.3125, 0.5, 0.3125, 0.5, 0.3438, 0.5, 0.0625, 0.5, 0.03125, 0.5, 0.03125, 0.5, 0.0625, 0.5, 0.75, 0.5, 0.7188, 0.5, 0.7188, 0.5, 0.75, 0.5, 0.4688, 0.5, 0.4375, 0.5, 0.4375, 0.5, 0.4688, 0.5, 0.1875, 0.5, 0.1562, 0.5, 0.1562, 0.5, 0.1875, 0.5, 0.875, 0.5, 0.8438, 0.5, 0.8438, 0.5, 0.875, 0.5, 0.5938, 0.5, 0.5625, 0.5, 0.5625, 0.5, 0.5938, 0.5, 0.3125, 0.5, 0.2812, 0.5, 0.2812, 0.5, 0.3125, 0.5, 1.0, 0.5, 0.9688, 0.5, 0.9688, 0.5, 1.0, 0.5, 0.03125, 0.5, 0.0, 0.5, 0.0, 0.5, 0.03125, 0.5, 0.7188, 0.5, 0.6875, 0.5, 0.6875, 0.5, 0.7188, 0.5, 0.4375, 0.5, 0.4062, 0.5, 0.4062, 0.5, 0.4375, 0.5, 0.1562, 0.5, 0.125, 0.5, 0.125, 0.5, 0.1562, 0.5, 0.8438, 0.5, 0.8125, 0.5, 0.8125, 0.5, 0.8438, 0.5, 0.5625, 0.5, 0.5312, 0.5, 0.5312, 0.5, 0.5625, 0.5, 0.2812, 0.5, 0.25, 0.5, 0.25, 0.5, 0.2812, 0.5, 0.8438, 0.5, 0.8125, 0.5, 0.8125, 0.5, 0.8438, 0.5, 0.09375, 0.5, 0.0625, 0.5, 0.0625, 0.5, 0.09375, 0.5, 0.5, 0.5, 0.4688, 0.5, 0.4688, 0.5, 0.5, 0.5, 0.9062, 0.5, 0.875, 0.5, 0.875, 0.5, 0.9062, 0.5, 0.0625, 0.5, 0.03125, 0.5, 0.03125, 0.5, 0.0625, 0.5, 0.4688, 0.5, 0.4375, 0.5, 0.4375, 0.5, 0.4688, 0.5, 0.875, 0.5, 0.8438, 0.5, 0.8438, 0.5, 0.875, 0.5, 0.03125, 0.5, 0.0, 0.5, 0.0, 0.5, 0.03125, 0.5, 0.4375, 0.5, 0.4062, 0.5, 0.4062, 0.5, 0.4375, 0.5, 0.8438, 0.5, 0.8125, 0.5, 0.8125, 0.5, 0.8438, 0.5, 0.4062, 0.5, 0.375, 0.5, 0.375, 0.5, 0.4062, 0.5, 0.8125, 0.5, 0.7812, 0.5, 0.7812, 0.5, 0.8125, 0.5, 0.375, 0.5, 0.3438, 0.5, 0.3438, 0.5, 0.375, 0.5, 0.7812, 0.5, 0.75, 0.5, 0.75, 0.5, 0.7812, 0.5, 0.3438, 0.5, 0.3125, 0.5, 0.3125, 0.5, 0.3438, 0.5, 0.75, 0.5, 0.7188, 0.5, 0.7188, 0.5, 0.75, 0.5, 0.3125, 0.5, 0.2812, 0.5, 0.2812, 0.5, 0.3125, 0.5, 0.7188, 0.5, 0.6875, 0.5, 0.6875, 0.5, 0.7188, 0.5, 0.2812, 0.5, 0.25, 0.5, 0.25, 0.5, 0.2812, 0.5, 0.6875, 0.5, 0.6562, 0.5, 0.6562, 0.5, 0.6875, 0.5, 0.25, 0.5, 0.2188, 0.5, 0.2188, 0.5, 0.25, 0.5, 0.6562, 0.5, 0.625, 0.5, 0.625, 0.5, 0.6562, 0.5, 0.2188, 0.5, 0.1875, 0.5, 0.1875, 0.5, 0.2188, 0.5, 0.625, 0.5, 0.5938, 0.5, 0.5938, 0.5, 0.625, 0.5, 0.1875, 0.5, 0.1562, 0.5, 0.1562, 0.5, 0.1875, 0.5, 0.5938, 0.5, 0.5625, 0.5, 0.5625, 0.5, 0.5938, 0.5, 1.0, 0.5, 0.9688, 0.5, 0.9688, 0.5, 1.0, 0.5, 0.1562, 0.5, 0.125, 0.5, 0.125, 0.5, 0.1562, 0.5, 0.5625, 0.5, 0.5312, 0.5, 0.5312, 0.5, 0.5625, 0.5, 0.9688, 0.5, 0.9375, 0.5, 0.9375, 0.5, 0.9688, 0.5, 0.125, 0.5, 0.09375, 0.5, 0.09375, 0.5, 0.125, 0.5, 0.5312, 0.5, 0.5, 0.5, 0.5, 0.5, 0.5312, 0.5, 0.75, 0.5, 0.7188, 0.5, 0.7188, 0.5, 0.75, 0.5, 0.4062, 0.5, 0.375, 0.5, 0.375, 0.5, 0.4062, 0.5, 0.8125, 0.5, 0.7812, 0.5, 0.7812, 0.5, 0.8125, 0.5, 0.375, 0.5, 0.3438, 0.5, 0.3438, 0.5, 0.375, 0.5, 0.7812, 0.5, 0.75, 0.5, 0.75, 0.5, 0.7812, 0.5, 0.3438, 0.5, 0.3125, 0.5, 0.3125, 0.5, 0.3438, 0.5, 0.75, 0.5, 0.7188, 0.5, 0.7188, 0.5, 0.75, 0.5, 0.3125, 0.5, 0.2812, 0.5, 0.2812, 0.5, 0.3125, 0.5, 0.7188, 0.5, 0.6875, 0.5, 0.6875, 0.5, 0.7188, 0.5, 0.2812, 0.5, 0.25, 0.5, 0.25, 0.5, 0.2812, 0.5, 0.6875, 0.5, 0.6562, 0.5, 0.6562, 0.5, 0.6875, 0.5, 0.25, 0.5, 0.2188, 0.5, 0.2188, 0.5, 0.25, 0.5, 0.6562, 0.5, 0.625, 0.5, 0.625, 0.5, 0.6562, 0.5, 0.2188, 0.5, 0.1875, 0.5, 0.1875, 0.5, 0.2188, 0.5, 0.625, 0.5, 0.5938, 0.5, 0.5938, 0.5, 0.625, 0.5, 0.1875, 0.5, 0.1562, 0.5, 0.1562, 0.5, 0.1875, 0.5, 0.5938, 0.5, 0.5625, 0.5, 0.5625, 0.5, 0.5938, 0.5, 1.0, 0.5, 0.9688, 0.5, 0.9688, 0.5, 1.0, 0.5, 0.1562, 0.5, 0.125, 0.5, 0.125, 0.5, 0.1562, 0.5, 0.5625, 0.5, 0.5312, 0.5, 0.5312, 0.5, 0.5625, 0.5, 0.9688, 0.5, 0.9375, 0.5, 0.9375, 0.5, 0.9688, 0.5, 0.125, 0.5, 0.09375, 0.5, 0.09375, 0.5, 0.125, 0.5, 0.5312, 0.5, 0.5, 0.5, 0.5, 0.5, 0.5312, 0.5, 0.9375, 0.5, 0.9062, 0.5, 0.9062, 0.5, 0.9375, 0.5, 0.09375, 0.5, 0.0625, 0.5, 0.0625, 0.5, 0.09375, 0.5, 0.5, 0.5, 0.4688, 0.5, 0.4688, 0.5, 0.5, 0.5, 0.9062, 0.5, 0.875, 0.5, 0.875, 0.5, 0.9062, 0.5, 0.0625, 0.5, 0.03125, 0.5, 0.03125, 0.5, 0.0625, 0.5, 0.4688, 0.5, 0.4375, 0.5, 0.4375, 0.5, 0.4688, 0.5, 0.875, 0.5, 0.8438, 0.5, 0.8438, 0.5, 0.875, 0.5, 0.03125, 0.5, 0.0, 0.5, 0.0, 0.5, 0.03125, 0.5, 0.4375, 0.5, 0.4062, 0.5, 0.4062, 0.5, 0.4375, 0.5, 0.75, 0.3888, 0.7771, 0.3861, 0.8031, 0.3782, 0.8271, 0.3654, 0.8481, 0.3481, 0.8654, 0.3271, 0.8782, 0.3031, 0.8861, 0.2771, 0.8888, 0.25, 0.8861, 0.2229, 0.8782, 0.1969, 0.8654, 0.1729, 0.8481, 0.1519, 0.8271, 0.1346, 0.8031, 0.1218, 0.7771, 0.1139, 0.75, 0.1112, 0.7229, 0.1139, 0.6969, 0.1218, 0.6729, 0.1346, 0.6519, 0.1519, 0.6346, 0.1729, 0.6218, 0.1969, 0.6139, 0.2229, 0.6112, 0.25, 0.6139, 0.2771, 0.6218, 0.3031, 0.6346, 0.3271, 0.6519, 0.3481, 0.6729, 0.3654, 0.6969, 0.3782, 0.7229, 0.3861, 0.3125, 0.5, 0.2812, 0.5, 0.2812, 0.5, 0.3125, 0.5, 0.7188, 0.5, 0.6875, 0.5, 0.6875, 0.5, 0.7188, 0.5, 0.2812, 0.5, 0.25, 0.5, 0.25, 0.5, 0.2812, 0.5, 0.6875, 0.5, 0.6562, 0.5, 0.6562, 0.5, 0.6875, 0.5, 0.25, 0.5, 0.2188, 0.5, 0.2188, 0.5, 0.25, 0.5, 0.6562, 0.5, 0.625, 0.5, 0.625, 0.5, 0.6562, 0.5, 0.2188, 0.5, 0.1875, 0.5, 0.1875, 0.5, 0.2188, 0.5, 0.625, 0.5, 0.5938, 0.5, 0.5938, 0.5, 0.625, 0.5, 0.1875, 0.5, 0.1562, 0.5, 0.1562, 0.5, 0.1875, 0.5, 0.5938, 0.5, 0.5625, 0.5, 0.5625, 0.5, 0.5938, 0.5, 1.0, 0.5, 0.9688, 0.5, 0.9688, 0.5, 1.0, 0.5, 0.1562, 0.5, 0.125, 0.5, 0.125, 0.5, 0.1562, 0.5, 0.5625, 0.5, 0.5312, 0.5, 0.5312, 0.5, 0.5625, 0.5, 0.9688, 0.5, 0.9375, 0.5, 0.9375, 0.5, 0.9688, 0.5, 0.125, 0.5, 0.09375, 0.5, 0.09375, 0.5, 0.125, 0.5, 0.5312, 0.5, 0.5, 0.5, 0.5, 0.5, 0.5312, 0.5, 0.9375, 0.5, 0.9062, 0.5, 0.9062, 0.5, 0.9375, 0.5, 0.09375, 0.5, 0.0625, 0.5, 0.0625, 0.5, 0.09375, 0.5, 0.5, 0.5, 0.4688, 0.5, 0.4688, 0.5, 0.5, 0.5, 0.9062, 0.5, 0.875, 0.5, 0.875, 0.5, 0.9062, 0.5, 0.0625, 0.5, 0.03125, 0.5, 0.03125, 0.5, 0.0625, 0.5, 0.4688, 0.5, 0.4375, 0.5, 0.4375, 0.5, 0.4688, 0.5, 0.875, 0.5, 0.8438, 0.5, 0.8438, 0.5, 0.875, 0.5, 0.03125, 0.5, 0.0, 0.5, 0.0, 0.5, 0.03125, 0.5, 0.4375, 0.5, 0.4062, 0.5, 0.4062, 0.5, 0.4375, 0.5, 0.8438, 0.5, 0.8125, 0.5, 0.8125, 0.5, 0.8438, 0.5, 0.4062, 0.5, 0.375, 0.5, 0.375, 0.5, 0.4062, 0.5, 0.8125, 0.5, 0.7812, 0.5, 0.7812, 0.5, 0.8125, 0.5, 0.375, 0.5, 0.3438, 0.5, 0.3438, 0.5, 0.375, 0.5, 0.7812, 0.5, 0.75, 0.5, 0.75, 0.5, 0.7812, 0.5, 0.3438, 0.5, 0.3125, 0.5, 0.3125, 0.5, 0.3438, 0.5, 0.5312, 1.0, 0.5625, 1.0, 0.5625, 1.0, 0.5312, 1.0, 0.9375, 1.0, 0.9688, 1.0, 0.9688, 1.0, 0.9375, 1.0, 0.6562, 1.0, 0.6875, 1.0, 0.6875, 1.0, 0.6562, 1.0, 0.375, 1.0, 0.4062, 1.0, 0.4062, 1.0, 0.375, 1.0, 0.09375, 1.0, 0.125, 1.0, 0.125, 1.0, 0.09375, 1.0, 0.7812, 1.0, 0.8125, 1.0, 0.8125, 1.0, 0.7812, 1.0, 0.5, 1.0, 0.5312, 1.0, 0.5312, 1.0, 0.5, 1.0, 0.2188, 1.0, 0.25, 1.0, 0.25, 1.0, 0.2188, 1.0, 0.9062, 1.0, 0.9375, 1.0, 0.9375, 1.0, 0.9062, 1.0, 0.625, 1.0, 0.6562, 1.0, 0.6562, 1.0, 0.625, 1.0, 0.3438, 1.0, 0.375, 1.0, 0.375, 1.0, 0.3438, 1.0, 0.0625, 1.0, 0.09375, 1.0, 0.09375, 1.0, 0.0625, 1.0, 0.75, 1.0, 0.7812, 1.0, 0.7812, 1.0, 0.75, 1.0, 0.4688, 1.0, 0.5, 1.0, 0.5, 1.0, 0.4688, 1.0, 0.1875, 1.0, 0.2188, 1.0, 0.2188, 1.0, 0.1875, 1.0, 0.875, 1.0, 0.9062, 1.0, 0.9062, 1.0, 0.875, 1.0, 0.5938, 1.0, 0.625, 1.0, 0.625, 1.0, 0.5938, 1.0, 0.3125, 1.0, 0.3438, 1.0, 0.3438, 1.0, 0.3125, 1.0, 0.03125, 1.0, 0.0625, 1.0, 0.0625, 1.0, 0.03125, 1.0, 0.7188, 1.0, 0.75, 1.0, 0.75, 1.0, 0.7188, 1.0, 0.4375, 1.0, 0.4688, 1.0, 0.4688, 1.0, 0.4375, 1.0, 0.1562, 1.0, 0.1875, 1.0, 0.1875, 1.0, 0.1562, 1.0, 0.8438, 1.0, 0.875, 1.0, 0.875, 1.0, 0.8438, 1.0, 0.5625, 1.0, 0.5938, 1.0, 0.5938, 1.0, 0.5625, 1.0, 0.2812, 1.0, 0.3125, 1.0, 0.3125, 1.0, 0.2812, 1.0, 0.9688, 1.0, 1.0, 1.0, 1.0, 1.0, 0.9688, 1.0, 0.0, 1.0, 0.03125, 1.0, 0.03125, 1.0, 0.0, 1.0, 0.6875, 1.0, 0.7188, 1.0, 0.7188, 1.0, 0.6875, 1.0, 0.4062, 1.0, 0.4375, 1.0, 0.4375, 1.0, 0.4062, 1.0, 0.125, 1.0, 0.1562, 1.0, 0.1562, 1.0, 0.125, 1.0, 0.8125, 1.0, 0.8438, 1.0, 0.8438, 1.0, 0.8125, 1.0, 0.5312, 1.0, 0.5625, 1.0, 0.5625, 1.0, 0.5312, 1.0, 0.4375, 1.0, 0.4688, 1.0, 0.4688, 1.0, 0.4375, 1.0, 0.9375, 1.0, 0.9688, 1.0, 0.9688, 1.0, 0.9375, 1.0, 0.09375, 1.0, 0.125, 1.0, 0.125, 1.0, 0.09375, 1.0, 0.5, 1.0, 0.5312, 1.0, 0.5312, 1.0, 0.5, 1.0, 0.9062, 1.0, 0.9375, 1.0, 0.9375, 1.0, 0.9062, 1.0, 0.0625, 1.0, 0.09375, 1.0, 0.09375, 1.0, 0.0625, 1.0, 0.4688, 1.0, 0.5, 1.0, 0.5, 1.0, 0.4688, 1.0, 0.875, 1.0, 0.9062, 1.0, 0.9062, 1.0, 0.875, 1.0, 0.03125, 1.0, 0.0625, 1.0, 0.0625, 1.0, 0.03125, 1.0, 0.4375, 1.0, 0.4688, 1.0, 0.4688, 1.0, 0.4375, 1.0, 0.8438, 1.0, 0.875, 1.0, 0.875, 1.0, 0.8438, 1.0, 0.0, 1.0, 0.03125, 1.0, 0.03125, 1.0, 0.0, 1.0, 0.4062, 1.0, 0.4375, 1.0, 0.4375, 1.0, 0.4062, 1.0, 0.8125, 1.0, 0.8438, 1.0, 0.8438, 1.0, 0.8125, 1.0, 0.375, 1.0, 0.4062, 1.0, 0.4062, 1.0, 0.375, 1.0, 0.7812, 1.0, 0.8125, 1.0, 0.8125, 1.0, 0.7812, 1.0, 0.3438, 1.0, 0.375, 1.0, 0.375, 1.0, 0.3438, 1.0, 0.75, 1.0, 0.7812, 1.0, 0.7812, 1.0, 0.75, 1.0, 0.3125, 1.0, 0.3438, 1.0, 0.3438, 1.0, 0.3125, 1.0, 0.7188, 1.0, 0.75, 1.0, 0.75, 1.0, 0.7188, 1.0, 0.2812, 1.0, 0.3125, 1.0, 0.3125, 1.0, 0.2812, 1.0, 0.6875, 1.0, 0.7188, 1.0, 0.7188, 1.0, 0.6875, 1.0, 0.25, 1.0, 0.2812, 1.0, 0.2812, 1.0, 0.25, 1.0, 0.6562, 1.0, 0.6875, 1.0, 0.6875, 1.0, 0.6562, 1.0, 0.2188, 1.0, 0.25, 1.0, 0.25, 1.0, 0.2188, 1.0, 0.625, 1.0, 0.6562, 1.0, 0.6562, 1.0, 0.625, 1.0, 0.1875, 1.0, 0.2188, 1.0, 0.2188, 1.0, 0.1875, 1.0, 0.5938, 1.0, 0.625, 1.0, 0.625, 1.0, 0.5938, 1.0, 0.1562, 1.0, 0.1875, 1.0, 0.1875, 1.0, 0.1562, 1.0, 0.5625, 1.0, 0.5938, 1.0, 0.5938, 1.0, 0.5625, 1.0, 0.9688, 1.0, 1.0, 1.0, 1.0, 1.0, 0.9688, 1.0, 0.125, 1.0, 0.1562, 1.0, 0.1562, 1.0, 0.125, 1.0, 0.3438, 1.0, 0.375, 1.0, 0.375, 1.0, 0.3438, 1.0, 0.8438, 1.0, 0.875, 1.0, 0.875, 1.0, 0.8438, 1.0, 0.0, 1.0, 0.03125, 1.0, 0.03125, 1.0, 0.0, 1.0, 0.4062, 1.0, 0.4375, 1.0, 0.4375, 1.0, 0.4062, 1.0, 0.8125, 1.0, 0.8438, 1.0, 0.8438, 1.0, 0.8125, 1.0, 0.375, 1.0, 0.4062, 1.0, 0.4062, 1.0, 0.375, 1.0, 0.7812, 1.0, 0.8125, 1.0, 0.8125, 1.0, 0.7812, 1.0, 0.3438, 1.0, 0.375, 1.0, 0.375, 1.0, 0.3438, 1.0, 0.75, 1.0, 0.7812, 1.0, 0.7812, 1.0, 0.75, 1.0, 0.3125, 1.0, 0.3438, 1.0, 0.3438, 1.0, 0.3125, 1.0, 0.7188, 1.0, 0.75, 1.0, 0.75, 1.0, 0.7188, 1.0, 0.2812, 1.0, 0.3125, 1.0, 0.3125, 1.0, 0.2812, 1.0, 0.6875, 1.0, 0.7188, 1.0, 0.7188, 1.0, 0.6875, 1.0, 0.25, 1.0, 0.2812, 1.0, 0.2812, 1.0, 0.25, 1.0, 0.6562, 1.0, 0.6875, 1.0, 0.6875, 1.0, 0.6562, 1.0, 0.2188, 1.0, 0.25, 1.0, 0.25, 1.0, 0.2188, 1.0, 0.625, 1.0, 0.6562, 1.0, 0.6562, 1.0, 0.625, 1.0, 0.1875, 1.0, 0.2188, 1.0, 0.2188, 1.0, 0.1875, 1.0, 0.5938, 1.0, 0.625, 1.0, 0.625, 1.0, 0.5938, 1.0, 0.1562, 1.0, 0.1875, 1.0, 0.1875, 1.0, 0.1562, 1.0, 0.5625, 1.0, 0.5938, 1.0, 0.5938, 1.0, 0.5625, 1.0, 0.9688, 1.0, 1.0, 1.0, 1.0, 1.0, 0.9688, 1.0, 0.125, 1.0, 0.1562, 1.0, 0.1562, 1.0, 0.125, 1.0, 0.5312, 1.0, 0.5625, 1.0, 0.5625, 1.0, 0.5312, 1.0, 0.9375, 1.0, 0.9688, 1.0, 0.9688, 1.0, 0.9375, 1.0, 0.09375, 1.0, 0.125, 1.0, 0.125, 1.0, 0.09375, 1.0, 0.5, 1.0, 0.5312, 1.0, 0.5312, 1.0, 0.5, 1.0, 0.9062, 1.0, 0.9375, 1.0, 0.9375, 1.0, 0.9062, 1.0, 0.0625, 1.0, 0.09375, 1.0, 0.09375, 1.0, 0.0625, 1.0, 0.4688, 1.0, 0.5, 1.0, 0.5, 1.0, 0.4688, 1.0, 0.875, 1.0, 0.9062, 1.0, 0.9062, 1.0, 0.875, 1.0, 0.03125, 1.0, 0.0625, 1.0, 0.0625, 1.0, 0.03125, 1.0, 0.25, 1.0, 0.2812, 1.0, 0.2812, 1.0, 0.25, 1.0, 0.75, 1.0, 0.7812, 1.0, 0.7812, 1.0, 0.75, 1.0, 0.3125, 1.0, 0.3438, 1.0, 0.3438, 1.0, 0.3125, 1.0, 0.7188, 1.0, 0.75, 1.0, 0.75, 1.0, 0.7188, 1.0, 0.2812, 1.0, 0.3125, 1.0, 0.3125, 1.0, 0.2812, 1.0, 0.6875, 1.0, 0.7188, 1.0, 0.7188, 1.0, 0.6875, 1.0, 0.25, 1.0, 0.2812, 1.0, 0.2812, 1.0, 0.25, 1.0, 0.6562, 1.0, 0.6875, 1.0, 0.6875, 1.0, 0.6562, 1.0, 0.2188, 1.0, 0.25, 1.0, 0.25, 1.0, 0.2188, 1.0, 0.625, 1.0, 0.6562, 1.0, 0.6562, 1.0, 0.625, 1.0, 0.1875, 1.0, 0.2188, 1.0, 0.2188, 1.0, 0.1875, 1.0, 0.5938, 1.0, 0.625, 1.0, 0.625, 1.0, 0.5938, 1.0, 0.1562, 1.0, 0.1875, 1.0, 0.1875, 1.0, 0.1562, 1.0, 0.5625, 1.0, 0.5938, 1.0, 0.5938, 1.0, 0.5625, 1.0, 0.9688, 1.0, 1.0, 1.0, 1.0, 1.0, 0.9688, 1.0, 0.125, 1.0, 0.1562, 1.0, 0.1562, 1.0, 0.125, 1.0, 0.5312, 1.0, 0.5625, 1.0, 0.5625, 1.0, 0.5312, 1.0, 0.9375, 1.0, 0.9688, 1.0, 0.9688, 1.0, 0.9375, 1.0, 0.09375, 1.0, 0.125, 1.0, 0.125, 1.0, 0.09375, 1.0, 0.5, 1.0, 0.5312, 1.0, 0.5312, 1.0, 0.5, 1.0, 0.9062, 1.0, 0.9375, 1.0, 0.9375, 1.0, 0.9062, 1.0, 0.0625, 1.0, 0.09375, 1.0, 0.09375, 1.0, 0.0625, 1.0, 0.4688, 1.0, 0.5, 1.0, 0.5, 1.0, 0.4688, 1.0, 0.875, 1.0, 0.9062, 1.0, 0.9062, 1.0, 0.875, 1.0, 0.03125, 1.0, 0.0625, 1.0, 0.0625, 1.0, 0.03125, 1.0, 0.4375, 1.0, 0.4688, 1.0, 0.4688, 1.0, 0.4375, 1.0, 0.8438, 1.0, 0.875, 1.0, 0.875, 1.0, 0.8438, 1.0, 0.0, 1.0, 0.03125, 1.0, 0.03125, 1.0, 0.0, 1.0, 0.4062, 1.0, 0.4375, 1.0, 0.4375, 1.0, 0.4062, 1.0, 0.8125, 1.0, 0.8438, 1.0, 0.8438, 1.0, 0.8125, 1.0, 0.375, 1.0, 0.4062, 1.0, 0.4062, 1.0, 0.375, 1.0, 0.7812, 1.0, 0.8125, 1.0, 0.8125, 1.0, 0.7812, 1.0, 0.1562, 1.0, 0.1875, 1.0, 0.1875, 1.0, 0.1562, 1.0, 0.6562, 1.0, 0.6875, 1.0, 0.6875, 1.0, 0.6562, 1.0, 0.2188, 1.0, 0.25, 1.0, 0.25, 1.0, 0.2188, 1.0, 0.625, 1.0, 0.6562, 1.0, 0.6562, 1.0, 0.625, 1.0, 0.1875, 1.0, 0.2188, 1.0, 0.2188, 1.0, 0.1875, 1.0, 0.5938, 1.0, 0.625, 1.0, 0.625, 1.0, 0.5938, 1.0, 0.1562, 1.0, 0.1875, 1.0, 0.1875, 1.0, 0.1562, 1.0, 0.5625, 1.0, 0.5938, 1.0, 0.5938, 1.0, 0.5625, 1.0, 0.9688, 1.0, 1.0, 1.0, 1.0, 1.0, 0.9688, 1.0, 0.125, 1.0, 0.1562, 1.0, 0.1562, 1.0, 0.125, 1.0, 0.5312, 1.0, 0.5625, 1.0, 0.5625, 1.0, 0.5312, 1.0, 0.9375, 1.0, 0.9688, 1.0, 0.9688, 1.0, 0.9375, 1.0, 0.09375, 1.0, 0.125, 1.0, 0.125, 1.0, 0.09375, 1.0, 0.5, 1.0, 0.5312, 1.0, 0.5312, 1.0, 0.5, 1.0, 0.9062, 1.0, 0.9375, 1.0, 0.9375, 1.0, 0.9062, 1.0, 0.0625, 1.0, 0.09375, 1.0, 0.09375, 1.0, 0.0625, 1.0, 0.4688, 1.0, 0.5, 1.0, 0.5, 1.0, 0.4688, 1.0, 0.875, 1.0, 0.9062, 1.0, 0.9062, 1.0, 0.875, 1.0, 0.03125, 1.0, 0.0625, 1.0, 0.0625, 1.0, 0.03125, 1.0, 0.4375, 1.0, 0.4688, 1.0, 0.4688, 1.0, 0.4375, 1.0, 0.8438, 1.0, 0.875, 1.0, 0.875, 1.0, 0.8438, 1.0, 0.0, 1.0, 0.03125, 1.0, 0.03125, 1.0, 0.0, 1.0, 0.4062, 1.0, 0.4375, 1.0, 0.4375, 1.0, 0.4062, 1.0, 0.8125, 1.0, 0.8438, 1.0, 0.8438, 1.0, 0.8125, 1.0, 0.375, 1.0, 0.4062, 1.0, 0.4062, 1.0, 0.375, 1.0, 0.7812, 1.0, 0.8125, 1.0, 0.8125, 1.0, 0.7812, 1.0, 0.3438, 1.0, 0.375, 1.0, 0.375, 1.0, 0.3438, 1.0, 0.75, 1.0, 0.7812, 1.0, 0.7812, 1.0, 0.75, 1.0, 0.3125, 1.0, 0.3438, 1.0, 0.3438, 1.0, 0.3125, 1.0, 0.7188, 1.0, 0.75, 1.0, 0.75, 1.0, 0.7188, 1.0, 0.2812, 1.0, 0.3125, 1.0, 0.3125, 1.0, 0.2812, 1.0, 0.6875, 1.0, 0.7188, 1.0, 0.7188, 1.0, 0.6875, 1.0, 0.9062, 1.0, 0.9375, 1.0, 0.9375, 1.0, 0.9062, 1.0, 0.5625, 1.0, 0.5938, 1.0, 0.5938, 1.0, 0.5625, 1.0, 0.9688, 1.0, 1.0, 1.0, 1.0, 1.0, 0.9688, 1.0, 0.125, 1.0, 0.1562, 1.0, 0.1562, 1.0, 0.125, 1.0, 0.5312, 1.0, 0.5625, 1.0, 0.5625, 1.0, 0.5312, 1.0, 0.9375, 1.0, 0.9688, 1.0, 0.9688, 1.0, 0.9375, 1.0, 0.09375, 1.0, 0.125, 1.0, 0.125, 1.0, 0.09375, 1.0, 0.5, 1.0, 0.5312, 1.0, 0.5312, 1.0, 0.5, 1.0, 0.9062, 1.0, 0.9375, 1.0, 0.9375, 1.0, 0.9062, 1.0, 0.0625, 1.0, 0.09375, 1.0, 0.09375, 1.0, 0.0625, 1.0, 0.4688, 1.0, 0.5, 1.0, 0.5, 1.0, 0.4688, 1.0, 0.875, 1.0, 0.9062, 1.0, 0.9062, 1.0, 0.875, 1.0, 0.03125, 1.0, 0.0625, 1.0, 0.0625, 1.0, 0.03125, 1.0, 0.4375, 1.0, 0.4688, 1.0, 0.4688, 1.0, 0.4375, 1.0, 0.8438, 1.0, 0.875, 1.0, 0.875, 1.0, 0.8438, 1.0, 0.0, 1.0, 0.03125, 1.0, 0.03125, 1.0, 0.0, 1.0, 0.4062, 1.0, 0.4375, 1.0, 0.4375, 1.0, 0.4062, 1.0, 0.8125, 1.0, 0.8438, 1.0, 0.8438, 1.0, 0.8125, 1.0, 0.375, 1.0, 0.4062, 1.0, 0.4062, 1.0, 0.375, 1.0, 0.7812, 1.0, 0.8125, 1.0, 0.8125, 1.0, 0.7812, 1.0, 0.3438, 1.0, 0.375, 1.0, 0.375, 1.0, 0.3438, 1.0, 0.75, 1.0, 0.7812, 1.0, 0.7812, 1.0, 0.75, 1.0, 0.3125, 1.0, 0.3438, 1.0, 0.3438, 1.0, 0.3125, 1.0, 0.7188, 1.0, 0.75, 1.0, 0.75, 1.0, 0.7188, 1.0, 0.2812, 1.0, 0.3125, 1.0, 0.3125, 1.0, 0.2812, 1.0, 0.6875, 1.0, 0.7188, 1.0, 0.7188, 1.0, 0.6875, 1.0, 0.25, 1.0, 0.2812, 1.0, 0.2812, 1.0, 0.25, 1.0, 0.6562, 1.0, 0.6875, 1.0, 0.6875, 1.0, 0.6562, 1.0, 0.2188, 1.0, 0.25, 1.0, 0.25, 1.0, 0.2188, 1.0, 0.625, 1.0, 0.6562, 1.0, 0.6562, 1.0, 0.625, 1.0, 0.1875, 1.0, 0.2188, 1.0, 0.2188, 1.0, 0.1875, 1.0, 0.5938, 1.0, 0.625, 1.0, 0.625, 1.0, 0.5938, 1.0, 0.8125, 1.0, 0.8438, 1.0, 0.8438, 1.0, 0.8125, 1.0, 0.0625, 1.0, 0.09375, 1.0, 0.09375, 1.0, 0.0625, 1.0, 0.4688, 1.0, 0.5, 1.0, 0.5, 1.0, 0.4688, 1.0, 0.875, 1.0, 0.9062, 1.0, 0.9062, 1.0, 0.875, 1.0, 0.03125, 1.0, 0.0625, 1.0, 0.0625, 1.0, 0.03125, 1.0, 0.4375, 1.0, 0.4688, 1.0, 0.4688, 1.0, 0.4375, 1.0, 0.8438, 1.0, 0.875, 1.0, 0.875, 1.0, 0.8438, 1.0, 0.0, 1.0, 0.03125, 1.0, 0.03125, 1.0, 0.0, 1.0, 0.4062, 1.0, 0.4375, 1.0, 0.4375, 1.0, 0.4062, 1.0, 0.8125, 1.0, 0.8438, 1.0, 0.8438, 1.0, 0.8125, 1.0, 0.375, 1.0, 0.4062, 1.0, 0.4062, 1.0, 0.375, 1.0, 0.7812, 1.0, 0.8125, 1.0, 0.8125, 1.0, 0.7812, 1.0, 0.3438, 1.0, 0.375, 1.0, 0.375, 1.0, 0.3438, 1.0, 0.75, 1.0, 0.7812, 1.0, 0.7812, 1.0, 0.75, 1.0, 0.3125, 1.0, 0.3438, 1.0, 0.3438, 1.0, 0.3125, 1.0, 0.7188, 1.0, 0.75, 1.0, 0.75, 1.0, 0.7188, 1.0, 0.2812, 1.0, 0.3125, 1.0, 0.3125, 1.0, 0.2812, 1.0, 0.6875, 1.0, 0.7188, 1.0, 0.7188, 1.0, 0.6875, 1.0, 0.25, 1.0, 0.2812, 1.0, 0.2812, 1.0, 0.25, 1.0, 0.6562, 1.0, 0.6875, 1.0, 0.6875, 1.0, 0.6562, 1.0, 0.2188, 1.0, 0.25, 1.0, 0.25, 1.0, 0.2188, 1.0, 0.625, 1.0, 0.6562, 1.0, 0.6562, 1.0, 0.625, 1.0, 0.1875, 1.0, 0.2188, 1.0, 0.2188, 1.0, 0.1875, 1.0, 0.5938, 1.0, 0.625, 1.0, 0.625, 1.0, 0.5938, 1.0, 0.1562, 1.0, 0.1875, 1.0, 0.1875, 1.0, 0.1562, 1.0, 0.5625, 1.0, 0.5938, 1.0, 0.5938, 1.0, 0.5625, 1.0, 0.9688, 1.0, 1.0, 1.0, 1.0, 1.0, 0.9688, 1.0, 0.125, 1.0, 0.1562, 1.0, 0.1562, 1.0, 0.125, 1.0, 0.5312, 1.0, 0.5625, 1.0, 0.5625, 1.0, 0.5312, 1.0, 0.9375, 1.0, 0.9688, 1.0, 0.9688, 1.0, 0.9375, 1.0, 0.09375, 1.0, 0.125, 1.0, 0.125, 1.0, 0.09375, 1.0, 0.5, 1.0, 0.5312, 1.0, 0.5312, 1.0, 0.5, 1.0, 0.7188, 1.0, 0.75, 1.0, 0.75, 1.0, 0.7188, 1.0, 0.375, 1.0, 0.4062, 1.0, 0.4062, 1.0, 0.375, 1.0, 0.7812, 1.0, 0.8125, 1.0, 0.8125, 1.0, 0.7812, 1.0, 0.3438, 1.0, 0.375, 1.0, 0.375, 1.0, 0.3438, 1.0, 0.75, 1.0, 0.7812, 1.0, 0.7812, 1.0, 0.75, 1.0, 0.3125, 1.0, 0.3438, 1.0, 0.3438, 1.0, 0.3125, 1.0, 0.7188, 1.0, 0.75, 1.0, 0.75, 1.0, 0.7188, 1.0, 0.2812, 1.0, 0.3125, 1.0, 0.3125, 1.0, 0.2812, 1.0, 0.6875, 1.0, 0.7188, 1.0, 0.7188, 1.0, 0.6875, 1.0, 0.25, 1.0, 0.2812, 1.0, 0.2812, 1.0, 0.25, 1.0, 0.6562, 1.0, 0.6875, 1.0, 0.6875, 1.0, 0.6562, 1.0, 0.2188, 1.0, 0.25, 1.0, 0.25, 1.0, 0.2188, 1.0, 0.625, 1.0, 0.6562, 1.0, 0.6562, 1.0, 0.625, 1.0, 0.1875, 1.0, 0.2188, 1.0, 0.2188, 1.0, 0.1875, 1.0, 0.5938, 1.0, 0.625, 1.0, 0.625, 1.0, 0.5938, 1.0, 0.1562, 1.0, 0.1875, 1.0, 0.1875, 1.0, 0.1562, 1.0, 0.5625, 1.0, 0.5938, 1.0, 0.5938, 1.0, 0.5625, 1.0, 0.9688, 1.0, 1.0, 1.0, 1.0, 1.0, 0.9688, 1.0, 0.125, 1.0, 0.1562, 1.0, 0.1562, 1.0, 0.125, 1.0, 0.5312, 1.0, 0.5625, 1.0, 0.5625, 1.0, 0.5312, 1.0, 0.9375, 1.0, 0.9688, 1.0, 0.9688, 1.0, 0.9375, 1.0, 0.09375, 1.0, 0.125, 1.0, 0.125, 1.0, 0.09375, 1.0, 0.5, 1.0, 0.5312, 1.0, 0.5312, 1.0, 0.5, 1.0, 0.9062, 1.0, 0.9375, 1.0, 0.9375, 1.0, 0.9062, 1.0, 0.0625, 1.0, 0.09375, 1.0, 0.09375, 1.0, 0.0625, 1.0, 0.4688, 1.0, 0.5, 1.0, 0.5, 1.0, 0.4688, 1.0, 0.875, 1.0, 0.9062, 1.0, 0.9062, 1.0, 0.875, 1.0, 0.03125, 1.0, 0.0625, 1.0, 0.0625, 1.0, 0.03125, 1.0, 0.4375, 1.0, 0.4688, 1.0, 0.4688, 1.0, 0.4375, 1.0, 0.8438, 1.0, 0.875, 1.0, 0.875, 1.0, 0.8438, 1.0, 0.0, 1.0, 0.03125, 1.0, 0.03125, 1.0, 0.0, 1.0, 0.4062, 1.0, 0.4375, 1.0, 0.4375, 1.0, 0.4062, 1.0, 0.2968, 0.4854, 0.25, 0.49, 0.2032, 0.4854, 0.1582, 0.4717, 0.1167, 0.4496, 0.08029, 0.4197, 0.05045, 0.3833, 0.02827, 0.3418, 0.01461, 0.2968, 0.01, 0.25, 0.01461, 0.2032, 0.02827, 0.1582, 0.05045, 0.1167, 0.08029, 0.08029, 0.1167, 0.05045, 0.1582, 0.02827, 0.2032, 0.01461, 0.25, 0.01, 0.2968, 0.01461, 0.3418, 0.02827, 0.3833, 0.05045, 0.4197, 0.08029, 0.4496, 0.1167, 0.4717, 0.1582, 0.4854, 0.2032, 0.49, 0.25, 0.4854, 0.2968, 0.4717, 0.3418, 0.4496, 0.3833, 0.4197, 0.4197, 0.3833, 0.4496, 0.3418, 0.4717, 0.2812, 1.0, 0.3125, 1.0, 0.3125, 1.0, 0.2812, 1.0, 0.6875, 1.0, 0.7188, 1.0, 0.7188, 1.0, 0.6875, 1.0, 0.25, 1.0, 0.2812, 1.0, 0.2812, 1.0, 0.25, 1.0, 0.6562, 1.0, 0.6875, 1.0, 0.6875, 1.0, 0.6562, 1.0, 0.2188, 1.0, 0.25, 1.0, 0.25, 1.0, 0.2188, 1.0, 0.625, 1.0, 0.6562, 1.0, 0.6562, 1.0, 0.625, 1.0, 0.1875, 1.0, 0.2188, 1.0, 0.2188, 1.0, 0.1875, 1.0, 0.5938, 1.0, 0.625, 1.0, 0.625, 1.0, 0.5938, 1.0, 0.1562, 1.0, 0.1875, 1.0, 0.1875, 1.0, 0.1562, 1.0, 0.5625, 1.0, 0.5938, 1.0, 0.5938, 1.0, 0.5625, 1.0, 0.9688, 1.0, 1.0, 1.0, 1.0, 1.0, 0.9688, 1.0, 0.125, 1.0, 0.1562, 1.0, 0.1562, 1.0, 0.125, 1.0, 0.5312, 1.0, 0.5625, 1.0, 0.5625, 1.0, 0.5312, 1.0, 0.9375, 1.0, 0.9688, 1.0, 0.9688, 1.0, 0.9375, 1.0, 0.09375, 1.0, 0.125, 1.0, 0.125, 1.0, 0.09375, 1.0, 0.5, 1.0, 0.5312, 1.0, 0.5312, 1.0, 0.5, 1.0, 0.9062, 1.0, 0.9375, 1.0, 0.9375, 1.0, 0.9062, 1.0, 0.0625, 1.0, 0.09375, 1.0, 0.09375, 1.0, 0.0625, 1.0, 0.4688, 1.0, 0.5, 1.0, 0.5, 1.0, 0.4688, 1.0, 0.875, 1.0, 0.9062, 1.0, 0.9062, 1.0, 0.875, 1.0, 0.03125, 1.0, 0.0625, 1.0, 0.0625, 1.0, 0.03125, 1.0, 0.4375, 1.0, 0.4688, 1.0, 0.4688, 1.0, 0.4375, 1.0, 0.8438, 1.0, 0.875, 1.0, 0.875, 1.0, 0.8438, 1.0, 0.0, 1.0, 0.03125, 1.0, 0.03125, 1.0, 0.0, 1.0, 0.4062, 1.0, 0.4375, 1.0, 0.4375, 1.0, 0.4062, 1.0, 0.8125, 1.0, 0.8438, 1.0, 0.8438, 1.0, 0.8125, 1.0, 0.375, 1.0, 0.4062, 1.0, 0.4062, 1.0, 0.375, 1.0, 0.7812, 1.0, 0.8125, 1.0, 0.8125, 1.0, 0.7812, 1.0, 0.3438, 1.0, 0.375, 1.0, 0.375, 1.0, 0.3438, 1.0, 0.75, 1.0, 0.7812, 1.0, 0.7812, 1.0, 0.75, 1.0, 0.3125, 1.0, 0.3438, 1.0, 0.3438, 1.0, 0.3125, 1.0, 0.7847, 0.4244, 0.75, 0.4278, 0.75, 0.49, 0.7968, 0.4854, 0.818, 0.4142, 0.7847, 0.4244, 0.7968, 0.4854, 0.8418, 0.4717, 0.8488, 0.3978, 0.818, 0.4142, 0.8418, 0.4717, 0.8833, 0.4496, 0.8757, 0.3757, 0.8488, 0.3978, 0.8833, 0.4496, 0.9197, 0.4197, 0.8978, 0.3488, 0.8757, 0.3757, 0.9197, 0.4197, 0.9496, 0.3833, 0.9142, 0.318, 0.8978, 0.3488, 0.9496, 0.3833, 0.9717, 0.3418, 0.9244, 0.2847, 0.9142, 0.318, 0.9717, 0.3418, 0.9854, 0.2968, 0.9278, 0.25, 0.9244, 0.2847, 0.9854, 0.2968, 0.99, 0.25, 0.9244, 0.2153, 0.9278, 0.25, 0.99, 0.25, 0.9854, 0.2032, 0.9142, 0.182, 0.9244, 0.2153, 0.9854, 0.2032, 0.9717, 0.1582, 0.8978, 0.1512, 0.9142, 0.182, 0.9717, 0.1582, 0.9496, 0.1167, 0.8757, 0.1243, 0.8978, 0.1512, 0.9496, 0.1167, 0.9197, 0.08029, 0.8488, 0.1022, 0.8757, 0.1243, 0.9197, 0.08029, 0.8833, 0.05045, 0.818, 0.08575, 0.8488, 0.1022, 0.8833, 0.05045, 0.8418, 0.02827, 0.7847, 0.07564, 0.818, 0.08575, 0.8418, 0.02827, 0.7968, 0.01461, 0.75, 0.07222, 0.7847, 0.07564, 0.7968, 0.01461, 0.75, 0.01, 0.7153, 0.07564, 0.75, 0.07222, 0.75, 0.01, 0.7032, 0.01461, 0.682, 0.08575, 0.7153, 0.07564, 0.7032, 0.01461, 0.6582, 0.02827, 0.6512, 0.1022, 0.682, 0.08575, 0.6582, 0.02827, 0.6167, 0.05045, 0.6243, 0.1243, 0.6512, 0.1022, 0.6167, 0.05045, 0.5803, 0.08029, 0.6022, 0.1512, 0.6243, 0.1243, 0.5803, 0.08029, 0.5504, 0.1167, 0.5858, 0.182, 0.6022, 0.1512, 0.5504, 0.1167, 0.5283, 0.1582, 0.5756, 0.2153, 0.5858, 0.182, 0.5283, 0.1582, 0.5146, 0.2032, 0.5722, 0.25, 0.5756, 0.2153, 0.5146, 0.2032, 0.51, 0.25, 0.5756, 0.2847, 0.5722, 0.25, 0.51, 0.25, 0.5146, 0.2968, 0.5858, 0.318, 0.5756, 0.2847, 0.5146, 0.2968, 0.5283, 0.3418, 0.6022, 0.3488, 0.5858, 0.318, 0.5283, 0.3418, 0.5504, 0.3833, 0.6243, 0.3757, 0.6022, 0.3488, 0.5504, 0.3833, 0.5803, 0.4197, 0.6512, 0.3978, 0.6243, 0.3757, 0.5803, 0.4197, 0.6167, 0.4496, 0.682, 0.4142, 0.6512, 0.3978, 0.6167, 0.4496, 0.6582, 0.4717, 0.7153, 0.4244, 0.682, 0.4142, 0.6582, 0.4717, 0.7032, 0.4854, 0.75, 0.4278, 0.7153, 0.4244, 0.7032, 0.4854, 0.75, 0.49, 0.7771, 0.3861, 0.75, 0.3888, 0.75, 0.4278, 0.7847, 0.4244, 0.8031, 0.3782, 0.7771, 0.3861, 0.7847, 0.4244, 0.818, 0.4142, 0.8271, 0.3654, 0.8031, 0.3782, 0.818, 0.4142, 0.8488, 0.3978, 0.8481, 0.3481, 0.8271, 0.3654, 0.8488, 0.3978, 0.8757, 0.3757, 0.8654, 0.3271, 0.8481, 0.3481, 0.8757, 0.3757, 0.8978, 0.3488, 0.8782, 0.3031, 0.8654, 0.3271, 0.8978, 0.3488, 0.9142, 0.318, 0.8861, 0.2771, 0.8782, 0.3031, 0.9142, 0.318, 0.9244, 0.2847, 0.8888, 0.25, 0.8861, 0.2771, 0.9244, 0.2847, 0.9278, 0.25, 0.8861, 0.2229, 0.8888, 0.25, 0.9278, 0.25, 0.9244, 0.2153, 0.8782, 0.1969, 0.8861, 0.2229, 0.9244, 0.2153, 0.9142, 0.182, 0.8654, 0.1729, 0.8782, 0.1969, 0.9142, 0.182, 0.8978, 0.1512, 0.8481, 0.1519, 0.8654, 0.1729, 0.8978, 0.1512, 0.8757, 0.1243, 0.8271, 0.1346, 0.8481, 0.1519, 0.8757, 0.1243, 0.8488, 0.1022, 0.8031, 0.1218, 0.8271, 0.1346, 0.8488, 0.1022, 0.818, 0.08575, 0.7771, 0.1139, 0.8031, 0.1218, 0.818, 0.08575, 0.7847, 0.07564, 0.75, 0.1112, 0.7771, 0.1139, 0.7847, 0.07564, 0.75, 0.07222, 0.7229, 0.1139, 0.75, 0.1112, 0.75, 0.07222, 0.7153, 0.07564, 0.6969, 0.1218, 0.7229, 0.1139, 0.7153, 0.07564, 0.682, 0.08575, 0.6729, 0.1346, 0.6969, 0.1218, 0.682, 0.08575, 0.6512, 0.1022, 0.6519, 0.1519, 0.6729, 0.1346, 0.6512, 0.1022, 0.6243, 0.1243, 0.6346, 0.1729, 0.6519, 0.1519, 0.6243, 0.1243, 0.6022, 0.1512, 0.6218, 0.1969, 0.6346, 0.1729, 0.6022, 0.1512, 0.5858, 0.182, 0.6139, 0.2229, 0.6218, 0.1969, 0.5858, 0.182, 0.5756, 0.2153, 0.6112, 0.25, 0.6139, 0.2229, 0.5756, 0.2153, 0.5722, 0.25, 0.6139, 0.2771, 0.6112, 0.25, 0.5722, 0.25, 0.5756, 0.2847, 0.6218, 0.3031, 0.6139, 0.2771, 0.5756, 0.2847, 0.5858, 0.318, 0.6346, 0.3271, 0.6218, 0.3031, 0.5858, 0.318, 0.6022, 0.3488, 0.6519, 0.3481, 0.6346, 0.3271, 0.6022, 0.3488, 0.6243, 0.3757, 0.6729, 0.3654, 0.6519, 0.3481, 0.6243, 0.3757, 0.6512, 0.3978, 0.6969, 0.3782, 0.6729, 0.3654, 0.6512, 0.3978, 0.682, 0.4142, 0.7229, 0.3861, 0.6969, 0.3782, 0.682, 0.4142, 0.7153, 0.4244, 0.75, 0.3888, 0.7229, 0.3861, 0.7153, 0.4244, 0.75, 0.4278])
me_cylinder.materials.append(mat_primary)
me_cylinder.materials.append(mat_secondary)
me_cylinder.materials.append(mat_tertiary)
me_cylinder.update()

# ---- objects
ob_bullet = bpy.data.objects.new('Bullet', me_cylinder)

# ---- transforms, parenting, visibility, modifiers, constraints
ob_bullet.location = (1.417e-17, -0.004558, 0.06381)
ob_bullet.rotation_euler = (-1.571, -0.0, 0.0)
ob_bullet.scale = (0.5939, 0.5939, 0.5939)

# ---- collection membership
col_collection.objects.link(ob_bullet)

# ---- scene / render settings (as saved in the file)
scene.frame_start = 1; scene.frame_end = 250; scene.frame_set(1)
scene.render.engine = 'BLENDER_EEVEE_NEXT'
scene.cycles.sampling_pattern = 'TABULATED_SOBOL'
scene.cycles.use_light_tree = False
scene.view_settings.view_transform = 'Filmic'
bpy.context.view_layer.update()

# ---- added for rendering (the .blend has no active camera and no usable light): camera, sun
cam_auto = bpy.data.cameras.new('AutoCamera')
cam_auto.lens = 50.0
cam_auto.sensor_width = 36.0
cam_auto.clip_end = 1000.0
ob_auto_camera = bpy.data.objects.new('AutoCamera', cam_auto)
scene.collection.objects.link(ob_auto_camera)
ob_auto_camera.location = (3.96344, -4.58294, 3.23456)
ob_auto_camera.rotation_euler = (1.09748, -7.21219e-08, 0.694738)
scene.camera = ob_auto_camera
light_auto_sun = bpy.data.lights.new('AutoSun', 'SUN')
light_auto_sun.energy = 3.0
light_auto_sun.angle = 0.0523599
ob_auto_sun = bpy.data.objects.new('AutoSun', light_auto_sun)
scene.collection.objects.link(ob_auto_sun)
ob_auto_sun.rotation_euler = (0.872665, 0.174533, 0.523599)
bpy.context.view_layer.update()
